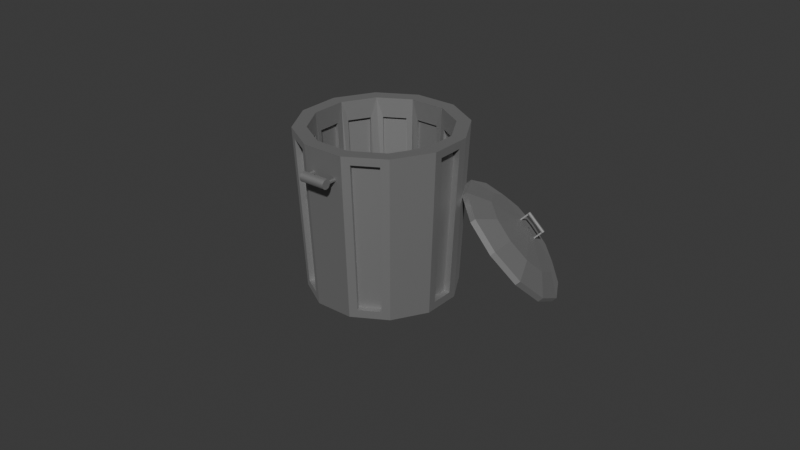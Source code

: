 # Source: Bin.blend  (saved by Blender 4.4.30; exported with 4.5.12 LTS)
import bpy
from mathutils import Matrix  # noqa: F401  (used for matrix-valued properties, if any)

bpy.ops.wm.read_factory_settings(use_empty=True)
scene = bpy.context.scene
scene.name = 'Scene'

# ---- collections
col_collection = bpy.data.collections.new('Collection'); scene.collection.children.link(col_collection)

# ---- materials (node trees are filled in below, after node groups)
mat_bin = bpy.data.materials.new('Bin')

# ---- material node trees
mat_bin.use_nodes = True; mat_bin.node_tree.nodes.clear()
_N = mat_bin.node_tree.nodes; _L = mat_bin.node_tree.links
n0 = _N.new('ShaderNodeBsdfPrincipled'); n0.name = 'Principled BSDF'; n0.location = (10, 300)
n0.inputs[0].default_value = (0.3884, 0.3884, 0.3884, 1.0)
n0.inputs[1].default_value = 1.0
n0.inputs[2].default_value = 0.7541
n1 = _N.new('ShaderNodeOutputMaterial'); n1.name = 'Material Output'; n1.location = (300, 300)
_L.new(n0.outputs[0], n1.inputs[0])
n1.is_active_output = True

# ---- world
world_world = bpy.data.worlds.new('World'); scene.world = world_world
world_world.use_nodes = True; world_world.node_tree.nodes.clear()
_N = world_world.node_tree.nodes; _L = world_world.node_tree.links
n0 = _N.new('ShaderNodeOutputWorld'); n0.name = 'World Output'; n0.location = (300, 300)
n1 = _N.new('ShaderNodeBackground'); n1.name = 'Background'; n1.location = (10, 300)
n1.inputs[0].default_value = (0.05088, 0.05088, 0.05088, 1.0)
_L.new(n1.outputs[0], n0.inputs[0])
n0.is_active_output = True
world_world.color = (0.05088, 0.05088, 0.05088)
world_world.sun_shadow_jitter_overblur = 0.0

# ---- meshes
me_circle = bpy.data.meshes.new('Circle')
me_circle.from_pydata([(0.0, 1.0, 0.1251), (-0.5, 0.866, 0.1251), (-0.866, 0.5, 0.1251), (-1.0, 0.0, 0.1251), (-0.866, -0.5, 0.1251), (-0.5, -0.866, 0.1251), (0.0, -1.0, 0.1251), (0.5, -0.866, 0.1251), (0.866, -0.5, 0.1251), (1.0, 0.0, 0.1251), (0.866, 0.5, 0.1251), (0.5, 0.866, 0.1251), (-1.661e-09, 0.6657, 0.2793), (-0.3328, 0.5765, 0.2793), (-0.5765, 0.3328, 0.2793), (-0.6657, 7.971e-08, 0.2793), (-0.5765, -0.3328, 0.2793), (-0.3328, -0.5765, 0.2793), (-1.661e-09, -0.6657, 0.2793), (0.3328, -0.5765, 0.2793), (0.5765, -0.3328, 0.2793), (0.6657, 7.971e-08, 0.2793), (0.5765, 0.3328, 0.2793), (0.3328, 0.5765, 0.2793), (9.717e-09, 0.01246, 0.3925), (-0.006228, 0.01079, 0.3925), (-0.01079, 0.006229, 0.3925), (-0.01246, 2.354e-07, 0.3925), (-0.01079, -0.006228, 0.3925), (-0.006228, -0.01079, 0.3925), (9.717e-09, -0.01246, 0.3925), (0.006228, -0.01079, 0.3925), (0.01079, -0.006228, 0.3925), (0.01246, 2.354e-07, 0.3925), (0.01079, 0.006229, 0.3925), (0.006228, 0.01079, 0.3925), (0.0, 0.9051, 0.05458), (-0.4526, 0.7839, 0.05458), (-0.7839, 0.4526, 0.05458), (-0.9051, 0.0, 0.05458), (-0.7839, -0.4526, 0.05458), (-0.4526, -0.7839, 0.05458), (0.0, -0.9051, 0.05458), (0.4526, -0.7839, 0.05458), (0.7839, -0.4526, 0.05458), (0.9051, 0.0, 0.05458), (0.7839, 0.4526, 0.05458), (0.4526, 0.7839, 0.05458), (-0.5, 0.866, 0.04298), (0.0, 1.0, 0.04298), (-0.866, 0.5, 0.04298), (-1.0, 0.0, 0.04298), (-0.866, -0.5, 0.04298), (-0.5, -0.866, 0.04298), (0.0, -1.0, 0.04298), (0.5, -0.866, 0.04298), (0.866, -0.5, 0.04298), (1.0, 0.0, 0.04298), (0.866, 0.5, 0.04298), (0.5, 0.866, 0.04298), (-2.818e-10, 0.6635, 0.1372), (-0.3317, 0.5746, 0.1372), (-0.5746, 0.3317, 0.1372), (-0.6635, 0.0, 0.1372), (-0.5746, -0.3317, 0.1372), (-0.3317, -0.5746, 0.1372), (-2.818e-10, -0.6635, 0.1372), (0.3317, -0.5746, 0.1372), (0.5746, -0.3317, 0.1372), (0.6635, 0.0, 0.1372), (0.5746, 0.3317, 0.1372), (0.3317, 0.5746, 0.1372), (-0.4526, 0.7839, 0.1372), (-2.818e-10, 0.9051, 0.1372), (-0.7839, 0.4526, 0.1372), (-0.9051, 0.0, 0.1372), (-0.7839, -0.4526, 0.1372), (-0.4526, -0.7839, 0.1372), (-2.818e-10, -0.9051, 0.1372), (0.4526, -0.7839, 0.1372), (0.7839, -0.4526, 0.1372), (0.9051, 0.0, 0.1372), (0.7839, 0.4526, 0.1372), (0.4526, 0.7839, 0.1372), (-1.116e-10, 0.6635, 0.2388), (-0.3317, 0.5746, 0.2388), (-0.5746, 0.3317, 0.2388), (-0.6635, 0.0, 0.2388), (-0.5746, -0.3317, 0.2388), (-0.3317, -0.5746, 0.2388), (-1.116e-10, -0.6635, 0.2388), (0.3317, -0.5746, 0.2388), (0.5746, -0.3317, 0.2388), (0.6635, 0.0, 0.2388), (0.5746, 0.3317, 0.2388), (0.3317, 0.5746, 0.2388), (-0.01771, 0.1635, 0.4994), (-0.01771, -0.1651, 0.4994), (-0.0242, 0.1635, 0.5106), (-0.0242, -0.1651, 0.5106), (-0.0242, 0.1635, 0.5236), (-0.0242, -0.1651, 0.5236), (-0.01771, 0.1635, 0.5348), (-0.01771, -0.1651, 0.5348), (-0.006484, 0.1635, 0.5413), (-0.006484, -0.1651, 0.5413), (0.006484, 0.1635, 0.5413), (0.006484, -0.1651, 0.5413), (0.01771, 0.1635, 0.5348), (0.01771, -0.1651, 0.5348), (0.0242, 0.1635, 0.5236), (0.0242, -0.1651, 0.5236), (0.0242, 0.1635, 0.5106), (0.0242, -0.1651, 0.5106), (0.01771, 0.1635, 0.4994), (0.01771, -0.1651, 0.4994), (0.006484, 0.1635, 0.4929), (0.006484, -0.1651, 0.4929), (-0.006484, 0.1635, 0.4929), (-0.006484, -0.1651, 0.4929), (-0.01771, 0.1447, 0.4994), (-0.0242, 0.1447, 0.5106), (-0.0242, 0.1447, 0.5236), (-0.01771, 0.1447, 0.5348), (-0.006484, 0.1447, 0.5413), (0.006484, 0.1447, 0.5413), (0.01771, 0.1447, 0.5348), (0.0242, 0.1447, 0.5236), (0.0242, 0.1447, 0.5106), (0.01771, 0.1447, 0.4994), (0.006484, 0.1447, 0.4929), (-0.006484, 0.1447, 0.4929), (-0.01771, -0.1453, 0.4994), (-0.0242, -0.1453, 0.5106), (-0.0242, -0.1453, 0.5236), (-0.01771, -0.1453, 0.5348), (-0.006484, -0.1453, 0.5413), (0.006484, -0.1453, 0.5413), (0.01771, -0.1453, 0.5348), (0.0242, -0.1453, 0.5236), (0.0242, -0.1453, 0.5106), (0.01771, -0.1453, 0.4994), (0.006484, -0.1453, 0.4929), (-0.006484, -0.1453, 0.4929), (0.006484, 0.1447, 0.3629), (0.006484, 0.1635, 0.3629), (-0.006484, 0.1635, 0.3629), (-0.006484, -0.1651, 0.3629), (0.006484, -0.1651, 0.3629), (-0.006484, 0.1447, 0.3629), (0.006484, -0.1453, 0.3629), (-0.006484, -0.1453, 0.3629), (-0.663, -0.9883, -1.919), (-0.07041, -2.736, -0.3143), (-0.7445, -0.6895, -1.571), (-0.1609, -2.404, 0.07241), (-0.5949, -0.3553, -1.283), (0.005259, -2.033, 0.3926), (-0.2546, -0.07542, -1.132), (0.3835, -1.722, 0.5605), (0.1855, 0.07526, -1.158), (0.8724, -1.554, 0.5311), (0.6073, 0.05634, -1.355), (1.341, -1.575, 0.3123), (0.8978, -0.1271, -1.67), (1.664, -1.779, -0.03727), (0.9792, -0.4259, -2.018), (1.754, -2.111, -0.4239), (0.8297, -0.7601, -2.306), (1.588, -2.482, -0.7441), (0.4893, -1.04, -2.457), (1.21, -2.793, -0.912), (0.04928, -1.191, -2.43), (0.7211, -2.961, -0.8826), (-0.3725, -1.172, -2.234), (0.2524, -2.94, -0.6638), (-0.7998, -1.115, -1.749), (-0.8569, -0.9057, -1.504), (-0.3584, -2.428, -0.04288), (-0.2915, -2.674, -0.3291), (-0.6111, -0.3563, -1.031), (-0.09459, -1.839, 0.4656), (-0.3721, -0.1597, -0.9246), (0.1853, -1.608, 0.5899), (0.3514, 0.08801, -0.9681), (0.9618, -1.343, 0.5432), (0.6475, 0.07472, -1.106), (1.309, -1.358, 0.3812), (1.125, -0.2269, -1.624), (1.821, -1.682, -0.1739), (1.182, -0.4367, -1.868), (1.888, -1.928, -0.4601), (0.9365, -0.9861, -2.342), (1.624, -2.517, -0.9686), (0.6976, -1.183, -2.448), (1.345, -2.747, -1.093), (-0.02594, -1.43, -2.404), (0.5681, -3.013, -1.046), (-0.3221, -1.417, -2.266), (0.2212, -2.998, -0.8842), (-0.8068, -1.106, -1.914), (-0.9045, -0.7477, -1.496), (-0.3519, -2.435, 0.1242), (-0.2433, -2.834, -0.3399), (-0.1525, -1.99, 0.5086), (-0.725, -0.3465, -1.15), (-0.3164, -0.01052, -0.9686), (0.3015, -1.616, 0.7101), (0.8884, -1.415, 0.6748), (0.2118, 0.1704, -1.0), (0.7182, 0.1477, -1.237), (1.451, -1.441, 0.4122), (1.839, -1.685, -0.00743), (1.067, -0.07258, -1.614), (1.165, -0.4313, -2.032), (1.947, -2.084, -0.4716), (1.748, -2.53, -0.856), (0.9852, -0.8324, -2.378), (0.5766, -1.168, -2.559), (1.294, -2.903, -1.058), (0.7068, -3.104, -1.022), (0.04832, -1.349, -2.528), (-0.458, -1.327, -2.291), (0.1442, -3.079, -0.7596), (0.5972, -2.954, -0.9896), (0.003158, -1.371, -2.348), (-0.293, -1.358, -2.209), (0.2503, -2.938, -0.8276), (-0.7161, -1.09, -1.751), (-0.7733, -0.8804, -1.507), (-0.2748, -2.403, -0.04504), (-0.2078, -2.649, -0.3312), (-0.04146, -1.874, 0.4119), (-0.558, -0.3919, -1.084), (-0.319, -0.1954, -0.9783), (0.2385, -1.644, 0.5362), (0.9333, -1.412, 0.4888), (0.3229, 0.01835, -1.023), (0.619, 0.005065, -1.161), (1.28, -1.428, 0.3268), (1.745, -1.711, -0.1666), (1.049, -0.2561, -1.616), (1.106, -0.4659, -1.861), (1.812, -1.957, -0.4529), (1.57, -2.485, -0.9054), (0.8821, -0.9539, -2.279), (0.6431, -1.15, -2.385), (1.29, -2.715, -1.03), (0.7077, -1.387, 0.3431), (0.3902, -1.496, 0.3622), (-0.07853, -0.2775, -0.9112), (0.1945, -0.184, -0.9276), (0.2402, -1.578, 0.3382), (-0.005497, -1.78, 0.2292), (-0.4398, -0.5339, -1.029), (-0.2285, -0.3603, -0.9351), (1.178, -1.375, 0.158), (0.8734, -1.361, 0.3001), (0.3602, -0.1587, -0.9705), (0.6219, -0.1704, -1.093), (-0.09966, -1.898, 0.1447), (-0.2076, -2.14, -0.06324), (-0.6267, -0.8593, -1.292), (-0.5339, -0.652, -1.113), (-0.2207, -2.261, -0.1855), (-0.1619, -2.477, -0.4367), (-0.5893, -1.166, -1.63), (-0.6398, -0.981, -1.414), (-0.09041, -2.57, -0.564), (0.1193, -2.702, -0.7911), (-0.3375, -1.373, -1.953), (-0.5178, -1.259, -1.758), (0.2562, -2.741, -0.8894), (0.5606, -2.755, -1.032), (0.06116, -1.424, -2.173), (-0.2006, -1.412, -2.051), (0.7263, -2.729, -1.074), (1.044, -2.62, -1.094), (0.4999, -1.305, -2.233), (0.2268, -1.398, -2.216), (1.194, -2.538, -1.07), (1.439, -2.336, -0.9606), (0.8611, -1.048, -2.115), (0.6499, -1.222, -2.209), (1.534, -2.218, -0.8761), (1.642, -1.976, -0.6682), (1.048, -0.7229, -1.852), (0.9553, -0.9303, -2.031), (1.655, -1.855, -0.5459), (1.596, -1.639, -0.2947), (1.011, -0.4158, -1.514), (1.061, -0.6013, -1.73), (1.524, -1.546, -0.1673), (1.315, -1.414, 0.05971), (0.7588, -0.2093, -1.191), (0.9391, -0.3231, -1.386), (0.7077, -1.387, 0.3431), (0.3902, -1.496, 0.3622), (0.1945, -0.184, -0.9276), (-0.07853, -0.2775, -0.9112), (0.2402, -1.578, 0.3382), (-0.005497, -1.78, 0.2292), (-0.2285, -0.3603, -0.9351), (-0.4398, -0.5339, -1.029), (1.178, -1.375, 0.158), (0.8734, -1.361, 0.3001), (0.6219, -0.1704, -1.093), (0.3602, -0.1587, -0.9705), (-0.09966, -1.898, 0.1447), (-0.2076, -2.14, -0.06324), (-0.5339, -0.652, -1.113), (-0.6267, -0.8593, -1.292), (-0.2207, -2.261, -0.1855), (-0.1619, -2.477, -0.4367), (-0.6398, -0.981, -1.414), (-0.5893, -1.166, -1.63), (-0.09041, -2.57, -0.564), (0.1193, -2.702, -0.7911), (-0.5178, -1.259, -1.758), (-0.3375, -1.373, -1.953), (0.2562, -2.741, -0.8894), (0.5606, -2.755, -1.032), (-0.2006, -1.412, -2.051), (0.06116, -1.424, -2.173), (0.7263, -2.729, -1.074), (1.044, -2.62, -1.094), (0.2268, -1.398, -2.216), (0.4999, -1.305, -2.233), (1.194, -2.538, -1.07), (1.439, -2.336, -0.9606), (0.6499, -1.222, -2.209), (0.8611, -1.048, -2.115), (1.534, -2.218, -0.8761), (1.642, -1.976, -0.6682), (0.9553, -0.9303, -2.031), (1.048, -0.7229, -1.852), (1.655, -1.855, -0.5459), (1.596, -1.639, -0.2947), (1.061, -0.6013, -1.73), (1.011, -0.4158, -1.514), (1.524, -1.546, -0.1673), (1.315, -1.414, 0.05971), (0.9391, -0.3231, -1.386), (0.7588, -0.2093, -1.191), (-0.2673, -2.275, -0.1843), (-0.2086, -2.491, -0.4355), (-0.6865, -0.9951, -1.413), (-0.6359, -1.181, -1.629), (-0.1342, -2.603, -0.585), (0.07546, -2.735, -0.8121), (-0.5616, -1.293, -1.779), (-0.3813, -1.406, -1.974), (0.2377, -2.779, -0.9253), (0.5421, -2.792, -1.067), (-0.219, -1.45, -2.087), (0.0427, -1.461, -2.209), (0.7338, -2.758, -1.111), (1.051, -2.649, -1.13), (0.2344, -1.427, -2.253), (0.5075, -1.333, -2.269), (1.222, -2.554, -1.102), (1.468, -2.352, -0.9931), (0.6779, -1.239, -2.241), (0.8892, -1.065, -2.148), (1.22, -2.553, -1.099), (1.465, -2.351, -0.9904), (0.6757, -1.237, -2.239), (0.8869, -1.064, -2.145), (1.566, -2.218, -0.8924), (1.673, -1.977, -0.6844), (0.9871, -0.9305, -2.047), (1.08, -0.7232, -1.868), (-0.1354, -1.895, 0.1599), (-0.2433, -2.137, -0.04805), (-0.5696, -0.6491, -1.098), (-0.6624, -0.8564, -1.277), (0.2144, -1.561, 0.3642), (-0.03127, -1.763, 0.2552), (-0.2543, -0.343, -0.9091), (-0.4655, -0.5167, -1.003), (0.7018, -1.366, 0.3655), (0.3843, -1.474, 0.3846), (0.1886, -0.1628, -0.9052), (-0.08444, -0.2563, -0.8888), (1.187, -1.352, 0.1761), (0.8829, -1.338, 0.3182), (0.6314, -0.1472, -1.075), (0.3697, -0.1355, -0.9524), (1.547, -1.526, -0.1581), (1.337, -1.394, 0.06891), (0.9617, -0.3032, -1.377), (0.7814, -0.1893, -1.182), (1.689, -1.842, -0.5491), (1.63, -1.626, -0.298), (1.095, -0.5882, -1.733), (1.045, -0.4028, -1.517), (-0.607, -2.063, 0.08011), (-0.602, -2.073, 0.08847), (-0.6147, -2.101, 0.064), (-0.4868, -1.815, 0.3107), (-0.6197, -2.092, 0.05564), (-0.4917, -1.806, 0.3023), (-0.6222, -2.082, 0.04616), (-0.4942, -1.796, 0.2928), (-0.6223, -2.074, 0.03592), (-0.4943, -1.788, 0.2826), (-0.6198, -2.066, 0.02532), (-0.4918, -1.78, 0.272), (-0.615, -2.059, 0.01476), (-0.487, -1.773, 0.2614), (-0.6079, -2.053, 0.004652), (-0.4799, -1.767, 0.2513), (-0.5988, -2.049, -0.004619), (-0.4708, -1.763, 0.2421), (-0.5882, -2.047, -0.01269), (-0.4602, -1.761, 0.234), (-0.5764, -2.047, -0.01927), (-0.4484, -1.761, 0.2274), (-0.5638, -2.048, -0.02408), (-0.4358, -1.762, 0.2226), (-0.551, -2.051, -0.02695), (-0.423, -1.765, 0.2197), (-0.5384, -2.056, -0.02777), (-0.4104, -1.77, 0.2189), (-0.5266, -2.063, -0.0265), (-0.3986, -1.777, 0.2202), (-0.5159, -2.07, -0.0232), (-0.3879, -1.784, 0.2235), (-0.5068, -2.079, -0.01799), (-0.3788, -1.793, 0.2287), (-0.4996, -2.088, -0.01108), (-0.3716, -1.802, 0.2356), (-0.4947, -2.097, -0.002717), (-0.3667, -1.811, 0.244), (-0.4921, -2.107, 0.006765), (-0.3642, -1.821, 0.2534), (-0.4921, -2.116, 0.017), (-0.3641, -1.83, 0.2637), (-0.4946, -2.124, 0.02761), (-0.3666, -1.838, 0.2743), (-0.4994, -2.131, 0.03816), (-0.3714, -1.844, 0.2848), (-0.5065, -2.136, 0.04827), (-0.3785, -1.85, 0.2949), (-0.5155, -2.14, 0.05754), (-0.3875, -1.854, 0.3042), (-0.5262, -2.142, 0.06562), (-0.3982, -1.856, 0.3123), (-0.538, -2.143, 0.07219), (-0.41, -1.857, 0.3189), (-0.5506, -2.141, 0.077), (-0.4226, -1.855, 0.3237), (-0.5634, -2.138, 0.07988), (-0.4354, -1.852, 0.3266), (-0.576, -2.133, 0.08069), (-0.448, -1.847, 0.3274), (-0.5878, -2.127, 0.07943), (-0.4598, -1.841, 0.3261), (-0.5985, -2.119, 0.07613), (-0.4705, -1.833, 0.3228), (-0.6076, -2.11, 0.07092), (-0.4796, -1.824, 0.3176), (-0.6095, -2.054, 0.07063), (-0.6096, -2.045, 0.06039), (-0.6071, -2.037, 0.04979), (-0.6023, -2.03, 0.03923), (-0.5952, -2.025, 0.02912), (-0.5861, -2.021, 0.01985), (-0.5755, -2.019, 0.01178), (-0.5637, -2.018, 0.005206), (-0.5511, -2.02, 0.0003922), (-0.5383, -2.023, -0.002479), (-0.5257, -2.028, -0.003298), (-0.5139, -2.034, -0.002033), (-0.5032, -2.042, 0.001268), (-0.4941, -2.05, 0.006477), (-0.4869, -2.06, 0.01339), (1.901, -2.167, -1.101), (-0.4794, -2.078, 0.03124), (-0.4794, -2.087, 0.04148), (-0.4819, -2.095, 0.05208), (-0.4867, -2.102, 0.06264), (-0.4938, -2.108, 0.07274), (-0.5028, -2.112, 0.08202), (-0.5135, -2.114, 0.09009), (-0.5253, -2.114, 0.09666), (-0.5379, -2.113, 0.1015), (-0.5507, -2.109, 0.1043), (-0.5633, -2.105, 0.1052), (-0.5751, -2.098, 0.1039), (-0.5858, -2.091, 0.1006), (-0.5949, -2.082, 0.09539), (-0.4913, -1.851, 0.295), (-0.4822, -1.859, 0.3002), (-0.4985, -1.841, 0.2881), (-0.4716, -1.867, 0.3035), (-0.4597, -1.873, 0.3048), (-0.4471, -1.878, 0.3039), (-0.4343, -1.881, 0.3011), (-0.4217, -1.883, 0.2963), (-0.4099, -1.882, 0.2897), (-0.3993, -1.88, 0.2816), (-0.3902, -1.876, 0.2723), (-0.3832, -1.871, 0.2622), (-0.3783, -1.864, 0.2517), (-0.3758, -1.856, 0.2411), (-0.3759, -1.847, 0.2308), (1.906, -2.176, -1.093), (-0.3834, -1.828, 0.213), (-0.3905, -1.819, 0.2061), (-0.3996, -1.81, 0.2009), (-0.4103, -1.803, 0.1976), (-0.4222, -1.796, 0.1963), (-0.4347, -1.791, 0.1971), (-0.4476, -1.788, 0.2), (-0.4601, -1.787, 0.2048), (-0.4719, -1.787, 0.2114), (-0.4826, -1.789, 0.2194), (-0.4916, -1.793, 0.2287), (-0.4987, -1.799, 0.2388), (-0.5036, -1.806, 0.2494), (-0.506, -1.814, 0.26), (-0.506, -1.823, 0.2702), (-0.5034, -1.832, 0.2797), (-0.3973, -2.093, -0.05884), (-0.2693, -1.807, 0.1878), (-0.3924, -2.102, -0.05048), (-0.2644, -1.816, 0.1962), (-0.3898, -2.111, -0.041), (-0.2618, -1.825, 0.2057), (-0.3846, -2.064, -0.03437), (-0.3797, -2.074, -0.02601), (-0.3771, -2.083, -0.01653), (-0.2736, -1.851, 0.1831), (-0.2761, -1.842, 0.1736), (-0.2811, -1.833, 0.1652), (1.888, -2.195, -1.126), (2.016, -1.909, -0.8792), (1.893, -2.204, -1.117), (2.021, -1.918, -0.8708), (1.896, -2.214, -1.108), (2.024, -1.928, -0.8613), (1.896, -2.223, -1.098), (2.024, -1.937, -0.8511), (1.893, -2.231, -1.087), (2.021, -1.945, -0.8405), (1.888, -2.238, -1.077), (2.016, -1.952, -0.8299), (1.881, -2.243, -1.066), (2.009, -1.957, -0.8198), (1.872, -2.247, -1.057), (2.0, -1.961, -0.8106), (1.862, -2.249, -1.049), (1.99, -1.963, -0.8025), (1.85, -2.25, -1.043), (1.978, -1.964, -0.7959), (1.837, -2.248, -1.038), (1.965, -1.962, -0.7911), (1.825, -2.245, -1.035), (1.953, -1.959, -0.7882), (1.812, -2.24, -1.034), (1.94, -1.954, -0.7874), (1.8, -2.234, -1.035), (1.928, -1.948, -0.7887), (1.789, -2.226, -1.039), (1.917, -1.94, -0.792), (1.78, -2.217, -1.044), (1.908, -1.931, -0.7972), (1.773, -2.208, -1.051), (1.901, -1.922, -0.8041), (1.768, -2.199, -1.059), (1.896, -1.913, -0.8125), (1.766, -2.19, -1.069), (1.894, -1.904, -0.8219), (1.766, -2.181, -1.079), (1.894, -1.895, -0.8322), (1.768, -2.173, -1.089), (1.896, -1.887, -0.8428), (1.773, -2.166, -1.1), (1.901, -1.88, -0.8533), (1.78, -2.16, -1.11), (1.908, -1.874, -0.8634), (1.789, -2.156, -1.119), (1.917, -1.87, -0.8727), (1.8, -2.154, -1.127), (1.928, -1.868, -0.8808), (1.812, -2.154, -1.134), (1.939, -1.868, -0.8874), (1.824, -2.155, -1.139), (1.952, -1.869, -0.8922), (1.837, -2.158, -1.142), (1.965, -1.872, -0.895), (1.849, -2.163, -1.143), (1.977, -1.877, -0.8959), (1.861, -2.17, -1.141), (1.989, -1.884, -0.8946), (1.872, -2.177, -1.138), (2.0, -1.891, -0.8913), (1.881, -2.186, -1.133), (2.009, -1.9, -0.8861), (1.908, -2.185, -1.084), (1.908, -2.194, -1.073), (1.906, -2.202, -1.063), (1.901, -2.209, -1.052), (1.894, -2.215, -1.042), (1.885, -2.219, -1.033), (1.874, -2.221, -1.025), (1.863, -2.221, -1.018), (1.85, -2.22, -1.013), (1.837, -2.217, -1.01), (1.825, -2.212, -1.01), (1.813, -2.205, -1.011), (1.802, -2.198, -1.014), (1.793, -2.189, -1.019), (1.786, -2.18, -1.026), (1.778, -2.161, -1.044), (1.778, -2.152, -1.054), (1.781, -2.144, -1.065), (1.786, -2.137, -1.076), (1.793, -2.132, -1.086), (1.802, -2.128, -1.095), (1.812, -2.126, -1.103), (1.824, -2.125, -1.11), (1.837, -2.127, -1.114), (1.85, -2.13, -1.117), (1.862, -2.135, -1.118), (1.874, -2.141, -1.117), (1.885, -2.149, -1.114), (1.894, -2.158, -1.108), (1.997, -1.926, -0.9087), (1.988, -1.918, -0.9139), (2.005, -1.935, -0.9018), (1.978, -1.91, -0.9172), (1.966, -1.903, -0.9185), (1.953, -1.899, -0.9177), (1.94, -1.895, -0.9148), (1.928, -1.894, -0.91), (1.916, -1.894, -0.9034), (1.905, -1.896, -0.8953), (1.896, -1.9, -0.8861), (1.889, -1.906, -0.8759), (1.884, -1.913, -0.8654), (1.882, -1.921, -0.8548), (1.882, -1.93, -0.8445), (1.889, -1.948, -0.8267), (1.897, -1.958, -0.8198), (1.906, -1.966, -0.8146), (1.916, -1.974, -0.8113), (1.928, -1.98, -0.81), (1.941, -1.985, -0.8108), (1.954, -1.988, -0.8137), (1.966, -1.99, -0.8185), (1.978, -1.99, -0.8251), (1.989, -1.987, -0.8332), (1.998, -1.983, -0.8424), (2.005, -1.978, -0.8525), (2.01, -1.971, -0.8631), (2.012, -1.963, -0.8737), (2.012, -1.954, -0.8839), (2.009, -1.945, -0.8934), (1.671, -2.204, -1.003), (1.799, -1.918, -0.7563), (1.666, -2.194, -1.011), (1.794, -1.908, -0.7647), (1.663, -2.185, -1.021), (1.791, -1.899, -0.7742), (1.684, -2.175, -0.9785), (1.679, -2.166, -0.9869), (1.676, -2.157, -0.9964), (1.78, -1.925, -0.7968), (1.782, -1.934, -0.7873), (1.787, -1.944, -0.7789), (-0.6545, -1.01, -1.899), (-0.7359, -0.7109, -1.55), (-0.5864, -0.3768, -1.262), (-0.246, -0.09686, -1.111), (0.194, 0.05382, -1.138), (0.6158, 0.0349, -1.335), (0.9064, -0.1486, -1.649), (0.9878, -0.4474, -1.997), (0.8383, -0.7815, -2.285), (0.4979, -1.061, -2.436), (0.05785, -1.212, -2.41), (-0.3639, -1.193, -2.213), (-0.6675, -0.9771, -1.93), (-0.7489, -0.6783, -1.582), (-0.5994, -0.3441, -1.293), (-0.259, -0.06422, -1.142), (0.181, 0.08646, -1.169), (0.6028, 0.06754, -1.366), (0.8933, -0.1159, -1.68), (0.9747, -0.4147, -2.028), (0.8252, -0.7489, -2.316), (0.4848, -1.029, -2.468), (0.0448, -1.179, -2.441), (-0.377, -1.161, -2.244)], [], [(8, 20, 19, 7), (5, 17, 16, 4), (0, 12, 23, 11), (2, 14, 13, 1), (9, 21, 20, 8), (6, 18, 17, 5), (3, 15, 14, 2), (10, 22, 21, 9), (7, 19, 18, 6), (4, 16, 15, 3), (11, 23, 22, 10), (1, 13, 12, 0), (23, 35, 34, 22), (13, 25, 24, 12), (20, 32, 31, 19), (17, 29, 28, 16), (12, 24, 35, 23), (14, 26, 25, 13), (21, 33, 32, 20), (18, 30, 29, 17), (15, 27, 26, 14), (22, 34, 33, 21), (19, 31, 30, 18), (16, 28, 27, 15), (4, 52, 53, 5), (11, 59, 49, 0), (1, 48, 50, 2), (8, 56, 57, 9), (5, 53, 54, 6), (2, 50, 51, 3), (9, 57, 58, 10), (6, 54, 55, 7), (3, 51, 52, 4), (10, 58, 59, 11), (0, 49, 48, 1), (7, 55, 56, 8), (40, 76, 77, 41), (37, 48, 49, 36), (38, 50, 48, 37), (39, 51, 50, 38), (40, 52, 51, 39), (41, 53, 52, 40), (42, 54, 53, 41), (43, 55, 54, 42), (44, 56, 55, 43), (45, 57, 56, 44), (46, 58, 57, 45), (47, 59, 58, 46), (36, 49, 59, 47), (65, 89, 90, 66), (47, 83, 73, 36), (37, 72, 74, 38), (44, 80, 81, 45), (41, 77, 78, 42), (38, 74, 75, 39), (45, 81, 82, 46), (42, 78, 79, 43), (39, 75, 76, 40), (46, 82, 83, 47), (36, 73, 72, 37), (43, 79, 80, 44), (61, 72, 73, 60), (62, 74, 72, 61), (63, 75, 74, 62), (64, 76, 75, 63), (65, 77, 76, 64), (66, 78, 77, 65), (67, 79, 78, 66), (68, 80, 79, 67), (69, 81, 80, 68), (70, 82, 81, 69), (71, 83, 82, 70), (60, 73, 83, 71), (85, 84, 95, 94, 93, 92, 91, 90, 89, 88, 87, 86), (62, 86, 87, 63), (69, 93, 94, 70), (66, 90, 91, 67), (63, 87, 88, 64), (70, 94, 95, 71), (60, 84, 85, 61), (67, 91, 92, 68), (64, 88, 89, 65), (71, 95, 84, 60), (61, 85, 86, 62), (68, 92, 93, 69), (132, 97, 99, 133), (133, 99, 101, 134), (134, 101, 103, 135), (135, 103, 105, 136), (136, 105, 107, 137), (137, 107, 109, 138), (138, 109, 111, 139), (139, 111, 113, 140), (140, 113, 115, 141), (141, 115, 117, 142), (99, 97, 119, 117, 115, 113, 111, 109, 107, 105, 103, 101), (131, 118, 146, 149), (143, 119, 97, 132), (96, 98, 100, 102, 104, 106, 108, 110, 112, 114, 116, 118), (118, 131, 120, 96), (142, 117, 148, 150), (114, 129, 130, 116), (112, 128, 129, 114), (110, 127, 128, 112), (108, 126, 127, 110), (106, 125, 126, 108), (104, 124, 125, 106), (102, 123, 124, 104), (100, 122, 123, 102), (98, 121, 122, 100), (96, 120, 121, 98), (131, 143, 132, 120), (130, 142, 143, 131), (129, 141, 142, 130), (128, 140, 141, 129), (127, 139, 140, 128), (126, 138, 139, 127), (125, 137, 138, 126), (124, 136, 137, 125), (123, 135, 136, 124), (122, 134, 135, 123), (121, 133, 134, 122), (120, 132, 133, 121), (150, 148, 147, 151), (145, 144, 149, 146), (118, 116, 145, 146), (143, 142, 150, 151), (119, 143, 151, 147), (130, 131, 149, 144), (117, 119, 147, 148), (116, 130, 144, 145), (153, 155, 202, 203), (167, 169, 216, 215), (157, 159, 207, 204), (154, 152, 200, 201), (168, 166, 214, 217), (158, 156, 205, 206), (171, 173, 220, 219), (161, 163, 211, 208), (172, 170, 218, 221), (162, 160, 209, 210), (175, 153, 203, 223), (165, 167, 215, 212), (170, 168, 680, 681), (178, 177, 229, 230), (201, 202, 204, 205), (183, 182, 234, 235), (206, 207, 208, 209), (186, 184, 237, 238), (210, 211, 212, 213), (189, 191, 243, 240), (214, 215, 216, 217), (193, 195, 247, 244), (218, 219, 220, 221), (196, 197, 224, 225), (222, 223, 203, 200), (164, 162, 210, 213), (174, 172, 221, 222), (163, 165, 212, 211), (173, 175, 223, 220), (160, 158, 206, 209), (170, 168, 217, 218), (159, 161, 208, 207), (169, 171, 219, 216), (156, 154, 201, 205), (166, 164, 213, 214), (152, 174, 222, 200), (155, 157, 204, 202), (282, 283, 330, 331), (268, 269, 317, 316), (288, 289, 337, 336), (261, 262, 311, 309), (281, 282, 331, 329), (263, 260, 308, 310), (283, 280, 328, 330), (254, 255, 302, 303), (274, 275, 322, 323), (260, 261, 309, 308), (294, 295, 342, 343), (280, 281, 329, 328), (176, 177, 201, 200), (178, 179, 203, 202), (179, 176, 200, 203), (177, 178, 202, 201), (181, 180, 205, 204), (180, 182, 206, 205), (183, 181, 204, 207), (182, 183, 207, 206), (185, 184, 209, 208), (184, 186, 210, 209), (187, 185, 208, 211), (186, 187, 211, 210), (189, 188, 213, 212), (188, 190, 214, 213), (191, 189, 212, 215), (190, 191, 215, 214), (193, 192, 217, 216), (192, 194, 218, 217), (195, 193, 216, 219), (194, 195, 219, 218), (197, 196, 221, 220), (196, 198, 222, 221), (199, 197, 220, 223), (198, 199, 223, 222), (225, 224, 227, 226), (199, 198, 226, 227), (198, 196, 225, 226), (197, 199, 227, 224), (228, 231, 230, 229), (179, 178, 230, 231), (176, 179, 231, 228), (177, 176, 228, 229), (233, 232, 235, 234), (182, 180, 233, 234), (181, 183, 235, 232), (180, 181, 232, 233), (237, 236, 239, 238), (185, 187, 239, 236), (184, 185, 236, 237), (187, 186, 238, 239), (241, 240, 243, 242), (188, 189, 240, 241), (191, 190, 242, 243), (190, 188, 241, 242), (245, 244, 247, 246), (192, 193, 244, 245), (195, 194, 246, 247), (194, 192, 245, 246), (161, 159, 249, 248), (159, 158, 250, 249), (158, 160, 251, 250), (160, 161, 248, 251), (159, 157, 253, 252), (157, 156, 254, 253), (156, 158, 255, 254), (158, 159, 252, 255), (163, 161, 257, 256), (161, 160, 258, 257), (160, 162, 259, 258), (162, 163, 256, 259), (157, 155, 261, 260), (155, 154, 262, 261), (154, 156, 263, 262), (156, 157, 260, 263), (155, 153, 265, 264), (153, 152, 266, 265), (152, 154, 267, 266), (154, 155, 264, 267), (153, 175, 269, 268), (175, 174, 270, 269), (174, 152, 271, 270), (152, 153, 268, 271), (175, 173, 273, 272), (173, 172, 274, 273), (172, 174, 275, 274), (174, 175, 272, 275), (173, 171, 277, 276), (171, 170, 278, 277), (170, 172, 279, 278), (172, 173, 276, 279), (171, 169, 281, 280), (169, 168, 282, 281), (168, 170, 283, 282), (170, 171, 280, 283), (169, 167, 285, 284), (167, 166, 286, 285), (166, 168, 287, 286), (168, 169, 284, 287), (167, 165, 289, 288), (165, 164, 290, 289), (164, 166, 291, 290), (166, 167, 288, 291), (165, 163, 293, 292), (163, 162, 294, 293), (162, 164, 295, 294), (164, 165, 292, 295), (296, 297, 381, 380), (303, 302, 378, 379), (307, 306, 386, 387), (309, 311, 375, 373), (313, 315, 347, 345), (317, 319, 351, 349), (323, 322, 354, 355), (327, 326, 358, 359), (330, 328, 360, 362), (333, 335, 371, 369), (337, 339, 395, 393), (340, 341, 389, 388), (248, 249, 297, 296), (262, 263, 310, 311), (291, 288, 336, 338), (271, 268, 316, 318), (251, 248, 296, 298), (289, 290, 339, 337), (269, 270, 319, 317), (249, 250, 299, 297), (276, 277, 325, 324), (290, 291, 338, 339), (256, 257, 305, 304), (270, 271, 318, 319), (250, 251, 298, 299), (279, 276, 324, 326), (259, 256, 304, 306), (277, 278, 327, 325), (257, 258, 307, 305), (284, 285, 333, 332), (264, 265, 313, 312), (278, 279, 326, 327), (258, 259, 306, 307), (287, 284, 332, 334), (267, 264, 312, 314), (285, 286, 335, 333), (265, 266, 315, 313), (292, 293, 341, 340), (272, 273, 321, 320), (286, 287, 334, 335), (252, 253, 301, 300), (266, 267, 314, 315), (295, 292, 340, 342), (275, 272, 320, 322), (255, 252, 300, 302), (293, 294, 343, 341), (273, 274, 323, 321), (253, 254, 303, 301), (344, 345, 347, 346), (312, 313, 345, 344), (315, 314, 346, 347), (314, 312, 344, 346), (348, 349, 351, 350), (316, 317, 349, 348), (319, 318, 350, 351), (318, 316, 348, 350), (352, 353, 355, 354), (322, 320, 352, 354), (321, 323, 355, 353), (320, 321, 353, 352), (356, 357, 359, 358), (326, 324, 356, 358), (325, 327, 359, 357), (324, 325, 357, 356), (361, 363, 367, 365), (329, 331, 363, 361), (328, 329, 361, 360), (331, 330, 362, 363), (364, 365, 367, 366), (360, 361, 365, 364), (363, 362, 366, 367), (362, 360, 364, 366), (368, 369, 371, 370), (332, 333, 369, 368), (335, 334, 370, 371), (334, 332, 368, 370), (372, 373, 375, 374), (308, 309, 373, 372), (311, 310, 374, 375), (310, 308, 372, 374), (376, 377, 379, 378), (302, 300, 376, 378), (301, 303, 379, 377), (300, 301, 377, 376), (380, 381, 383, 382), (299, 298, 382, 383), (298, 296, 380, 382), (297, 299, 383, 381), (384, 385, 387, 386), (306, 304, 384, 386), (305, 307, 387, 385), (304, 305, 385, 384), (388, 389, 391, 390), (343, 342, 390, 391), (342, 340, 388, 390), (341, 343, 391, 389), (392, 393, 395, 394), (336, 337, 393, 392), (339, 338, 394, 395), (338, 336, 392, 394), (462, 522, 521, 463), (400, 396, 462, 402), (494, 399, 401, 523), (396, 523, 522, 462), (402, 462, 463, 404), (523, 401, 403, 522), (464, 520, 519, 465), (404, 463, 464, 406), (522, 403, 405, 521), (465, 519, 518, 466), (406, 464, 465, 408), (521, 405, 407, 520), (466, 518, 517, 467), (408, 465, 466, 410), (520, 407, 409, 519), (467, 517, 516, 468), (410, 466, 467, 412), (519, 409, 411, 518), (468, 516, 515, 469), (412, 467, 468, 414), (518, 411, 413, 517), (469, 515, 514, 470), (414, 468, 469, 416), (517, 413, 415, 516), (470, 514, 513, 471), (416, 469, 470, 418), (516, 415, 417, 515), (471, 513, 512, 472), (418, 470, 471, 420), (515, 417, 419, 514), (472, 512, 511, 473), (420, 471, 472, 422), (514, 419, 421, 513), (473, 511, 510, 474), (422, 472, 473, 424), (513, 421, 423, 512), (474, 510, 509, 475), (424, 473, 474, 426), (512, 423, 425, 511), (475, 509, 508, 476), (426, 474, 475, 428), (511, 425, 427, 510), (478, 434, 528, 532), (428, 475, 476, 430), (510, 427, 429, 509), (476, 478, 532, 530), (433, 435, 529, 527), (509, 429, 431, 508), (478, 506, 505, 479), (508, 431, 525, 535), (432, 430, 524, 526), (479, 505, 504, 480), (434, 478, 479, 436), (431, 433, 527, 525), (480, 504, 503, 481), (436, 479, 480, 438), (506, 435, 437, 505), (481, 503, 502, 482), (438, 480, 481, 440), (505, 437, 439, 504), (482, 502, 501, 483), (440, 481, 482, 442), (504, 439, 441, 503), (483, 501, 500, 484), (442, 482, 483, 444), (503, 441, 443, 502), (484, 500, 499, 485), (444, 483, 484, 446), (502, 443, 445, 501), (485, 499, 498, 486), (446, 484, 485, 448), (501, 445, 447, 500), (486, 498, 497, 487), (448, 485, 486, 450), (500, 447, 449, 499), (487, 497, 496, 488), (450, 486, 487, 452), (499, 449, 451, 498), (488, 496, 495, 489), (452, 487, 488, 454), (498, 451, 453, 497), (489, 495, 493, 490), (454, 488, 489, 456), (497, 453, 455, 496), (490, 493, 492, 491), (456, 489, 490, 458), (496, 455, 457, 495), (491, 492, 494, 397), (458, 490, 491, 460), (495, 457, 459, 493), (401, 399, 461, 459, 457, 455, 453, 451, 449, 447, 445, 443, 441, 439, 437, 435, 433, 431, 429, 427, 425, 423, 421, 419, 417, 415, 413, 411, 409, 407, 405, 403), (460, 491, 397, 398), (493, 459, 461, 492), (463, 521, 520, 464), (398, 397, 396, 400), (492, 461, 399, 494), (398, 400, 402, 404, 406, 408, 410, 412, 414, 416, 418, 420, 422, 424, 426, 428, 430, 432, 434, 436, 438, 440, 442, 444, 446, 448, 450, 452, 454, 456, 458, 460), (397, 494, 523, 396), (530, 535, 534, 531), (531, 534, 533, 532), (524, 530, 531, 526), (526, 531, 532, 528), (535, 525, 527, 534), (534, 527, 529, 533), (430, 476, 530, 524), (508, 535, 533, 506), (435, 506, 533, 529), (434, 432, 526, 528), (600, 658, 657, 601), (538, 507, 600, 540), (631, 537, 539, 659), (507, 659, 658, 600), (540, 600, 601, 542), (659, 539, 541, 658), (602, 656, 655, 603), (542, 601, 602, 544), (658, 541, 543, 657), (603, 655, 654, 604), (544, 602, 603, 546), (657, 543, 545, 656), (604, 654, 653, 605), (546, 603, 604, 548), (656, 545, 547, 655), (605, 653, 652, 606), (548, 604, 605, 550), (655, 547, 549, 654), (606, 652, 651, 607), (550, 605, 606, 552), (654, 549, 551, 653), (607, 651, 650, 608), (552, 606, 607, 554), (653, 551, 553, 652), (608, 650, 649, 609), (554, 607, 608, 556), (652, 553, 555, 651), (609, 649, 648, 610), (556, 608, 609, 558), (651, 555, 557, 650), (610, 648, 647, 611), (558, 609, 610, 560), (650, 557, 559, 649), (611, 647, 646, 612), (560, 610, 611, 562), (649, 559, 561, 648), (612, 646, 645, 613), (562, 611, 612, 564), (648, 561, 563, 647), (613, 645, 644, 614), (564, 612, 613, 566), (647, 563, 565, 646), (615, 572, 664, 668), (566, 613, 614, 568), (646, 565, 567, 645), (614, 615, 668, 666), (571, 573, 665, 663), (645, 567, 569, 644), (615, 643, 642, 616), (644, 569, 661, 671), (570, 568, 660, 662), (616, 642, 641, 617), (572, 615, 616, 574), (569, 571, 663, 661), (617, 641, 640, 618), (574, 616, 617, 576), (643, 573, 575, 642), (618, 640, 639, 619), (576, 617, 618, 578), (642, 575, 577, 641), (619, 639, 638, 620), (578, 618, 619, 580), (641, 577, 579, 640), (620, 638, 637, 621), (580, 619, 620, 582), (640, 579, 581, 639), (621, 637, 636, 622), (582, 620, 621, 584), (639, 581, 583, 638), (622, 636, 635, 623), (584, 621, 622, 586), (638, 583, 585, 637), (623, 635, 634, 624), (586, 622, 623, 588), (637, 585, 587, 636), (624, 634, 633, 625), (588, 623, 624, 590), (636, 587, 589, 635), (625, 633, 632, 626), (590, 624, 625, 592), (635, 589, 591, 634), (626, 632, 630, 627), (592, 625, 626, 594), (634, 591, 593, 633), (627, 630, 629, 628), (594, 626, 627, 596), (633, 593, 595, 632), (628, 629, 631, 477), (596, 627, 628, 598), (632, 595, 597, 630), (539, 537, 599, 597, 595, 593, 591, 589, 587, 585, 583, 581, 579, 577, 575, 573, 571, 569, 567, 565, 563, 561, 559, 557, 555, 553, 551, 549, 547, 545, 543, 541), (598, 628, 477, 536), (630, 597, 599, 629), (601, 657, 656, 602), (536, 477, 507, 538), (629, 599, 537, 631), (536, 538, 540, 542, 544, 546, 548, 550, 552, 554, 556, 558, 560, 562, 564, 566, 568, 570, 572, 574, 576, 578, 580, 582, 584, 586, 588, 590, 592, 594, 596, 598), (477, 631, 659, 507), (666, 671, 670, 667), (667, 670, 669, 668), (660, 666, 667, 662), (662, 667, 668, 664), (671, 661, 663, 670), (670, 663, 665, 669), (568, 614, 666, 660), (644, 671, 669, 643), (573, 643, 669, 665), (572, 570, 662, 664), (676, 675, 687, 688), (168, 166, 679, 680), (166, 164, 678, 679), (164, 162, 677, 678), (162, 160, 676, 677), (160, 158, 675, 676), (152, 174, 683, 672), (154, 152, 672, 673), (158, 156, 674, 675), (174, 172, 682, 683), (156, 154, 673, 674), (172, 170, 681, 682), (684, 695, 694, 693, 692, 691, 690, 689, 688, 687, 686, 685), (683, 682, 694, 695), (673, 672, 684, 685), (680, 679, 691, 692), (677, 676, 688, 689), (672, 683, 695, 684), (674, 673, 685, 686), (681, 680, 692, 693), (678, 677, 689, 690), (675, 674, 686, 687), (682, 681, 693, 694), (679, 678, 690, 691)])
_uv = me_circle.uv_layers.new(name='UVMap')
_uv.uv.foreach_set('vector', [0.0, 0.0, 0.0, 0.0, 0.0, 0.0, 0.0, 0.0, 0.0, 0.0, 0.0, 0.0, 0.0, 0.0, 0.0, 0.0, 0.0, 0.0, 0.0, 0.0, 0.0, 0.0, 0.0, 0.0, 0.0, 0.0, 0.0, 0.0, 0.0, 0.0, 0.0, 0.0, 0.0, 0.0, 0.0, 0.0, 0.0, 0.0, 0.0, 0.0, 0.0, 0.0, 0.0, 0.0, 0.0, 0.0, 0.0, 0.0, 0.0, 0.0, 0.0, 0.0, 0.0, 0.0, 0.0, 0.0, 0.0, 0.0, 0.0, 0.0, 0.0, 0.0, 0.0, 0.0, 0.0, 0.0, 0.0, 0.0, 0.0, 0.0, 0.0, 0.0, 0.0, 0.0, 0.0, 0.0, 0.0, 0.0, 0.0, 0.0, 0.0, 0.0, 0.0, 0.0, 0.0, 0.0, 0.0, 0.0, 0.0, 0.0, 0.0, 0.0, 0.0, 0.0, 0.0, 0.0, 0.0, 0.0, 0.0, 0.0, 0.0, 0.0, 0.0, 0.0, 0.0, 0.0, 0.0, 0.0, 0.0, 0.0, 0.0, 0.0, 0.0, 0.0, 0.0, 0.0, 0.0, 0.0, 0.0, 0.0, 0.0, 0.0, 0.0, 0.0, 0.0, 0.0, 0.0, 0.0, 0.0, 0.0, 0.0, 0.0, 0.0, 0.0, 0.0, 0.0, 0.0, 0.0, 0.0, 0.0, 0.0, 0.0, 0.0, 0.0, 0.0, 0.0, 0.0, 0.0, 0.0, 0.0, 0.0, 0.0, 0.0, 0.0, 0.0, 0.0, 0.0, 0.0, 0.0, 0.0, 0.0, 0.0, 0.0, 0.0, 0.0, 0.0, 0.0, 0.0, 0.0, 0.0, 0.0, 0.0, 0.0, 0.0, 0.0, 0.0, 0.0, 0.0, 0.0, 0.0, 0.0, 0.0, 0.0, 0.0, 0.0, 0.0, 0.0, 0.0, 0.0, 0.0, 0.0, 0.0, 0.0, 0.0, 0.0, 0.0, 0.0, 0.0, 0.0, 0.0, 0.0, 0.0, 0.0, 0.0, 0.0, 0.0, 0.0, 0.0, 0.0, 0.0, 0.0, 0.0, 0.0, 0.0, 0.0, 0.0, 0.0, 0.0, 0.0, 0.0, 0.0, 0.0, 0.0, 0.0, 0.0, 0.0, 0.0, 0.0, 0.0, 0.0, 0.0, 0.0, 0.0, 0.0, 0.0, 0.0, 0.0, 0.0, 0.0, 0.0, 0.0, 0.0, 0.0, 0.0, 0.0, 0.0, 0.0, 0.0, 0.0, 0.0, 0.0, 0.0, 0.0, 0.0, 0.0, 0.0, 0.0, 0.0, 0.0, 0.0, 0.0, 0.0, 0.0, 0.0, 0.0, 0.0, 0.0, 0.0, 0.0, 0.0, 0.0, 0.0, 0.0, 0.0, 0.0, 0.0, 0.0, 0.0, 0.0, 0.0, 0.0, 0.0, 0.0, 0.0, 0.0, 0.0, 0.0, 0.0, 0.0, 0.0, 0.0, 0.0, 0.0, 0.0, 0.0, 0.0, 0.0, 0.0, 0.0, 0.0, 0.0, 0.0, 0.0, 0.0, 0.0, 0.0, 0.0, 0.0, 0.0, 0.0, 0.0, 0.0, 0.0, 0.0, 0.0, 0.0, 0.0, 0.0, 0.0, 0.0, 0.0, 0.0, 0.0, 0.0, 0.0, 0.0, 0.0, 0.0, 0.0, 0.0, 0.0, 0.0, 0.0, 0.0, 0.0, 0.0, 0.0, 0.0, 0.0, 0.0, 0.0, 0.0, 0.0, 0.0, 0.0, 0.0, 0.0, 0.0, 0.0, 0.0, 0.0, 0.0, 0.0, 0.0, 0.0, 0.0, 0.0, 0.0, 0.0, 0.0, 0.0, 0.0, 0.0, 0.0, 0.0, 0.0, 0.0, 0.0, 0.0, 0.0, 0.0, 0.0, 0.0, 0.0, 0.0, 0.0, 0.0, 0.0, 0.0, 0.0, 0.0, 0.0, 0.0, 0.0, 0.0, 0.0, 0.0, 0.0, 0.0, 0.0, 0.0, 0.0, 0.0, 0.0, 0.0, 0.0, 0.0, 0.0, 0.0, 0.0, 0.0, 0.0, 0.0, 0.0, 0.0, 0.0, 0.0, 0.0, 0.0, 0.0, 0.0, 0.0, 0.0, 0.0, 0.0, 0.0, 0.0, 0.0, 0.0, 0.0, 0.0, 0.0, 0.0, 0.0, 0.0, 0.0, 0.0, 0.0, 0.0, 0.0, 0.0, 0.0, 0.0, 0.0, 0.0, 0.0, 0.0, 0.0, 0.0, 0.0, 0.0, 0.0, 0.0, 0.0, 0.0, 0.0, 0.0, 0.0, 0.0, 0.0, 0.0, 0.0, 0.0, 0.0, 0.0, 0.0, 0.0, 0.0, 0.0, 0.0, 0.0, 0.0, 0.0, 0.0, 0.0, 0.0, 0.0, 0.0, 0.0, 0.0, 0.0, 0.0, 0.0, 0.0, 0.0, 0.0, 0.0, 0.0, 0.0, 0.0, 0.0, 0.0, 0.0, 0.0, 0.0, 0.0, 0.0, 0.0, 0.0, 0.0, 0.0, 0.0, 0.0, 0.0, 0.0, 0.0, 0.0, 0.0, 0.0, 0.0, 0.0, 0.0, 0.0, 0.0, 0.0, 0.0, 0.0, 0.0, 0.0, 0.0, 0.0, 0.0, 0.0, 0.0, 0.0, 0.0, 0.0, 0.0, 0.0, 0.0, 0.0, 0.0, 0.0, 0.0, 0.0, 0.0, 0.0, 0.0, 0.0, 0.0, 0.0, 0.0, 0.0, 0.0, 0.0, 0.0, 0.0, 0.0, 0.0, 0.0, 0.0, 0.0, 0.0, 0.0, 0.0, 0.0, 0.0, 0.0, 0.0, 0.0, 0.0, 0.0, 0.0, 0.0, 0.0, 0.0, 0.0, 0.0, 0.0, 0.0, 0.0, 0.0, 0.0, 0.0, 0.0, 0.0, 0.0, 0.0, 0.0, 0.0, 0.0, 0.0, 0.0, 0.0, 0.0, 0.0, 0.0, 0.0, 0.0, 0.0, 0.0, 0.0, 0.0, 0.0, 0.0, 0.0, 0.0, 0.0, 0.0, 0.0, 0.0, 0.0, 0.0, 0.0, 0.0, 0.0, 0.0, 0.0, 0.0, 0.0, 0.0, 0.0, 0.0, 0.0, 0.0, 0.0, 0.0, 0.0, 0.0, 0.0, 0.0, 0.0, 0.0, 0.0, 0.0, 0.0, 0.0, 0.0, 0.0, 0.0, 0.0, 0.0, 0.0, 0.0, 0.0, 0.0, 0.0, 0.0, 0.0, 0.0, 0.0, 0.0, 0.0, 0.0, 0.0, 0.0, 0.0, 0.0, 0.0, 0.0, 0.0, 0.0, 0.0, 0.0, 0.0, 0.0, 0.0, 0.0, 0.0, 0.0, 0.0, 0.0, 0.0, 0.0, 0.0, 0.0, 0.0, 0.0, 0.0, 0.0, 0.0, 0.0, 0.0, 0.0, 0.0, 0.0, 0.0, 0.0, 0.0, 0.0, 0.0, 0.0, 0.0, 0.0, 0.0, 0.0, 0.0, 0.0, 0.0, 0.0, 0.0, 0.0, 0.0, 0.0, 0.0, 0.0, 0.0, 0.0, 0.0, 0.0, 0.0, 0.0, 0.0, 0.0, 0.0, 0.0, 1.0, 0.9699, 1.0, 1.0, 0.9167, 1.0, 0.9167, 0.9699, 0.9167, 0.9699, 0.9167, 1.0, 0.8333, 1.0, 0.8333, 0.9699, 0.8333, 0.9699, 0.8333, 1.0, 0.75, 1.0, 0.75, 0.9699, 0.75, 0.9699, 0.75, 1.0, 0.6667, 1.0, 0.6667, 0.9699, 0.6667, 0.9699, 0.6667, 1.0, 0.5833, 1.0, 0.5833, 0.9699, 0.5833, 0.9699, 0.5833, 1.0, 0.5, 1.0, 0.5, 0.9699, 0.5, 0.9699, 0.5, 1.0, 0.4167, 1.0, 0.4167, 0.9699, 0.4167, 0.9699, 0.4167, 1.0, 0.3333, 1.0, 0.3333, 0.9699, 0.3333, 0.9699, 0.3333, 1.0, 0.25, 1.0, 0.25, 0.9699, 0.25, 0.9699, 0.25, 1.0, 0.1667, 1.0, 0.1667, 0.9699, 0.37, 0.4578, 0.25, 0.49, 0.13, 0.4578, 0.04215, 0.37, 0.01, 0.25, 0.04215, 0.13, 0.13, 0.04215, 0.25, 0.01, 0.37, 0.04215, 0.4578, 0.13, 0.49, 0.25, 0.4578, 0.37, 0.08333, 0.5287, 0.08333, 0.5, 0.08333, 0.5, 0.08333, 0.5287, 0.08333, 0.9699, 0.08333, 1.0, 7.451e-08, 1.0, 7.451e-08, 0.9699, 0.75, 0.49, 0.87, 0.4578, 0.9578, 0.37, 0.99, 0.25, 0.9578, 0.13, 0.87, 0.04215, 0.75, 0.01, 0.63, 0.04215, 0.5422, 0.13, 0.51, 0.25, 0.5422, 0.37, 0.63, 0.4578, 0.08333, 0.5, 0.08333, 0.5287, 7.451e-08, 0.5287, 7.451e-08, 0.5, 0.1667, 0.9699, 0.1667, 1.0, 0.1667, 1.0, 0.1667, 0.9699, 0.25, 0.5, 0.25, 0.5287, 0.1667, 0.5287, 0.1667, 0.5, 0.3333, 0.5, 0.3333, 0.5287, 0.25, 0.5287, 0.25, 0.5, 0.4167, 0.5, 0.4167, 0.5287, 0.3333, 0.5287, 0.3333, 0.5, 0.5, 0.5, 0.5, 0.5287, 0.4167, 0.5287, 0.4167, 0.5, 0.5833, 0.5, 0.5833, 0.5287, 0.5, 0.5287, 0.5, 0.5, 0.6667, 0.5, 0.6667, 0.5287, 0.5833, 0.5287, 0.5833, 0.5, 0.75, 0.5, 0.75, 0.5287, 0.6667, 0.5287, 0.6667, 0.5, 0.8333, 0.5, 0.8333, 0.5287, 0.75, 0.5287, 0.75, 0.5, 0.9167, 0.5, 0.9167, 0.5287, 0.8333, 0.5287, 0.8333, 0.5, 1.0, 0.5, 1.0, 0.5287, 0.9167, 0.5287, 0.9167, 0.5, 0.08333, 0.5287, 0.08333, 0.9699, 7.451e-08, 0.9699, 7.451e-08, 0.5287, 0.1667, 0.5287, 0.1667, 0.9699, 0.08333, 0.9699, 0.08333, 0.5287, 0.25, 0.5287, 0.25, 0.9699, 0.1667, 0.9699, 0.1667, 0.5287, 0.3333, 0.5287, 0.3333, 0.9699, 0.25, 0.9699, 0.25, 0.5287, 0.4167, 0.5287, 0.4167, 0.9699, 0.3333, 0.9699, 0.3333, 0.5287, 0.5, 0.5287, 0.5, 0.9699, 0.4167, 0.9699, 0.4167, 0.5287, 0.5833, 0.5287, 0.5833, 0.9699, 0.5, 0.9699, 0.5, 0.5287, 0.6667, 0.5287, 0.6667, 0.9699, 0.5833, 0.9699, 0.5833, 0.5287, 0.75, 0.5287, 0.75, 0.9699, 0.6667, 0.9699, 0.6667, 0.5287, 0.8333, 0.5287, 0.8333, 0.9699, 0.75, 0.9699, 0.75, 0.5287, 0.9167, 0.5287, 0.9167, 0.9699, 0.8333, 0.9699, 0.8333, 0.5287, 1.0, 0.5287, 1.0, 0.9699, 0.9167, 0.9699, 0.9167, 0.5287, 0.1667, 0.9699, 0.1667, 1.0, 0.08333, 1.0, 0.08333, 0.9699, 0.1667, 0.5, 0.1667, 0.5287, 0.08333, 0.5287, 0.08333, 0.5, 0.63, 0.4578, 0.5422, 0.37, 0.5422, 0.37, 0.63, 0.4578, 0.08333, 0.9699, 0.1667, 0.9699, 0.1667, 0.9699, 0.08333, 0.9699, 0.08333, 1.0, 0.08333, 0.9699, 0.08333, 0.9699, 0.08333, 1.0, 0.1667, 0.5287, 0.08333, 0.5287, 0.08333, 0.5287, 0.1667, 0.5287, 0.04215, 0.37, 0.13, 0.4578, 0.13, 0.4578, 0.04215, 0.37, 0.1667, 0.5, 0.1667, 0.5287, 0.1667, 0.5287, 0.1667, 0.5, 0.0, 0.0, 0.0, 0.0, 0.0, 0.0, 0.0, 0.0, 0.0, 0.0, 0.0, 0.0, 0.0, 0.0, 0.0, 0.0, 0.0, 0.0, 0.0, 0.0, 0.0, 0.0, 0.0, 0.0, 0.87, 0.4578, 0.75, 0.49, 0.75, 0.49, 0.87, 0.4578, 0.5422, 0.13, 0.63, 0.04215, 0.63, 0.04215, 0.5422, 0.13, 0.99, 0.25, 0.9578, 0.37, 0.9578, 0.37, 0.99, 0.25, 0.0, 0.0, 0.0, 0.0, 0.0, 0.0, 0.0, 0.0, 0.0, 0.0, 0.0, 0.0, 0.0, 0.0, 0.0, 0.0, 0.5422, 0.37, 0.51, 0.25, 0.51, 0.25, 0.5422, 0.37, 0.87, 0.04215, 0.9578, 0.13, 0.9578, 0.13, 0.87, 0.04215, 0.0, 0.0, 0.0, 0.0, 0.0, 0.0, 0.0, 0.0, 0.0, 0.0, 0.0, 0.0, 0.0, 0.0, 0.0, 0.0, 0.51, 0.25, 0.5422, 0.13, 0.5422, 0.13, 0.51, 0.25, 0.9326, 0.9755, 0.934, 0.5245, 0.934, 0.5245, 0.9326, 0.9755, 0.9167, 0.5, 0.9167, 1.0, 0.8333, 1.0, 0.8333, 0.5, 0.7659, 0.9755, 0.7674, 0.5245, 0.7674, 0.5245, 0.7659, 0.9755, 0.75, 0.5, 0.75, 1.0, 0.6667, 1.0, 0.6667, 0.5, 0.6007, 0.5245, 0.6493, 0.5245, 0.6493, 0.5245, 0.6007, 0.5245, 0.5833, 0.5, 0.5833, 1.0, 0.5, 1.0, 0.5, 0.5, 0.4841, 0.9755, 0.4326, 0.9755, 0.4326, 0.9755, 0.4841, 0.9755, 0.4167, 0.5, 0.4167, 1.0, 0.3333, 1.0, 0.3333, 0.5, 0.3174, 0.9755, 0.2659, 0.9755, 0.2659, 0.9755, 0.3174, 0.9755, 0.25, 0.5, 0.25, 1.0, 0.1667, 1.0, 0.1667, 0.5, 0.1493, 0.5245, 0.1508, 0.9755, 0.1508, 0.9755, 0.1493, 0.5245, 0.08333, 0.5, 0.08333, 1.0, 7.451e-08, 1.0, 7.451e-08, 0.5, 0.75, 0.01, 0.87, 0.04215, 0.87, 0.04215, 0.75, 0.01, 0.63, 0.4578, 0.5422, 0.37, 0.5422, 0.37, 0.63, 0.4578, 0.0, 0.0, 0.0, 0.0, 0.0, 0.0, 0.0, 0.0, 0.0, 0.0, 0.0, 0.0, 0.0, 0.0, 0.0, 0.0, 0.9578, 0.13, 0.99, 0.25, 0.99, 0.25, 0.9578, 0.13, 0.51, 0.25, 0.5422, 0.13, 0.5422, 0.13, 0.51, 0.25, 0.0, 0.0, 0.0, 0.0, 0.0, 0.0, 0.0, 0.0, 0.0, 0.0, 0.0, 0.0, 0.0, 0.0, 0.0, 0.0, 0.9578, 0.37, 0.87, 0.4578, 0.87, 0.4578, 0.9578, 0.37, 0.63, 0.04215, 0.75, 0.01, 0.75, 0.01, 0.63, 0.04215, 0.75, 0.49, 0.63, 0.4578, 0.63, 0.4578, 0.75, 0.49, 0.0, 0.0, 0.0, 0.0, 0.0, 0.0, 0.0, 0.0, 0.5122, 0.1453, 0.4929, 0.2177, 0.4929, 0.2177, 0.5122, 0.1453, 0.03186, 0.02146, 0.02985, 0.02092, 0.02985, 0.02092, 0.03186, 0.02146, 0.02985, 0.001434, 0.03186, 0.0008979, 0.03186, 0.0008979, 0.02985, 0.001434, 0.04014, 0.01924, 0.8466, 0.4219, 0.8466, 0.4219, 0.04014, 0.01924, 0.02379, 0.007496, 0.5122, 0.1453, 0.5122, 0.1453, 0.02379, 0.007496, 0.8995, 0.3689, 0.0416, 0.01778, 0.0416, 0.01778, 0.8995, 0.3689, 0.4929, 0.2177, 0.02326, 0.009497, 0.02326, 0.009497, 0.4929, 0.2177, 0.9207, 0.3323, 0.9401, 0.26, 0.9401, 0.26, 0.9207, 0.3323, 0.5334, 0.3689, 0.5864, 0.4219, 0.5864, 0.4219, 0.5334, 0.3689, 0.0416, 0.01778, 0.04014, 0.01924, 0.04014, 0.01924, 0.0416, 0.01778, 0.81, 0.03461, 0.7376, 0.01522, 0.7376, 0.01522, 0.81, 0.03461, 0.02326, 0.009497, 0.02379, 0.007496, 0.02379, 0.007496, 0.02326, 0.009497, 0.9826, 0.5245, 0.934, 0.5245, 0.9167, 0.5, 1.0, 0.5, 0.9326, 0.9755, 0.9841, 0.9755, 1.0, 1.0, 0.9167, 1.0, 0.9841, 0.9755, 0.9826, 0.5245, 1.0, 0.5, 1.0, 1.0, 0.934, 0.5245, 0.9326, 0.9755, 0.9167, 1.0, 0.9167, 0.5, 0.8174, 0.9755, 0.816, 0.5245, 0.8333, 0.5, 0.8333, 1.0, 0.816, 0.5245, 0.7674, 0.5245, 0.75, 0.5, 0.8333, 0.5, 0.7659, 0.9755, 0.8174, 0.9755, 0.8333, 1.0, 0.75, 1.0, 0.7674, 0.5245, 0.7659, 0.9755, 0.75, 1.0, 0.75, 0.5, 0.6508, 0.9755, 0.6493, 0.5245, 0.6667, 0.5, 0.6667, 1.0, 0.6493, 0.5245, 0.6007, 0.5245, 0.5833, 0.5, 0.6667, 0.5, 0.5992, 0.9755, 0.6508, 0.9755, 0.6667, 1.0, 0.5833, 1.0, 0.6007, 0.5245, 0.5992, 0.9755, 0.5833, 1.0, 0.5833, 0.5, 0.4841, 0.9755, 0.4826, 0.5245, 0.5, 0.5, 0.5, 1.0, 0.4826, 0.5245, 0.434, 0.5245, 0.4167, 0.5, 0.5, 0.5, 0.4326, 0.9755, 0.4841, 0.9755, 0.5, 1.0, 0.4167, 1.0, 0.434, 0.5245, 0.4326, 0.9755, 0.4167, 1.0, 0.4167, 0.5, 0.3174, 0.9755, 0.316, 0.5245, 0.3333, 0.5, 0.3333, 1.0, 0.316, 0.5245, 0.2674, 0.5245, 0.25, 0.5, 0.3333, 0.5, 0.2659, 0.9755, 0.3174, 0.9755, 0.3333, 1.0, 0.25, 1.0, 0.2674, 0.5245, 0.2659, 0.9755, 0.25, 1.0, 0.25, 0.5, 0.1508, 0.9755, 0.1493, 0.5245, 0.1667, 0.5, 0.1667, 1.0, 0.1493, 0.5245, 0.1007, 0.5245, 0.08333, 0.5, 0.1667, 0.5, 0.09924, 0.9755, 0.1508, 0.9755, 0.1667, 1.0, 0.08333, 1.0, 0.1007, 0.5245, 0.09924, 0.9755, 0.08333, 1.0, 0.08333, 0.5, 0.1493, 0.5245, 0.1508, 0.9755, 0.09924, 0.9755, 0.1007, 0.5245, 0.09924, 0.9755, 0.1007, 0.5245, 0.1007, 0.5245, 0.09924, 0.9755, 0.1007, 0.5245, 0.1493, 0.5245, 0.1493, 0.5245, 0.1007, 0.5245, 0.1508, 0.9755, 0.09924, 0.9755, 0.09924, 0.9755, 0.1508, 0.9755, 0.9826, 0.5245, 0.9841, 0.9755, 0.9326, 0.9755, 0.934, 0.5245, 0.9841, 0.9755, 0.9326, 0.9755, 0.9326, 0.9755, 0.9841, 0.9755, 0.9826, 0.5245, 0.9841, 0.9755, 0.9841, 0.9755, 0.9826, 0.5245, 0.934, 0.5245, 0.9826, 0.5245, 0.9826, 0.5245, 0.934, 0.5245, 0.816, 0.5245, 0.8174, 0.9755, 0.7659, 0.9755, 0.7674, 0.5245, 0.7674, 0.5245, 0.816, 0.5245, 0.816, 0.5245, 0.7674, 0.5245, 0.8174, 0.9755, 0.7659, 0.9755, 0.7659, 0.9755, 0.8174, 0.9755, 0.816, 0.5245, 0.8174, 0.9755, 0.8174, 0.9755, 0.816, 0.5245, 0.6493, 0.5245, 0.6508, 0.9755, 0.5992, 0.9755, 0.6007, 0.5245, 0.6508, 0.9755, 0.5992, 0.9755, 0.5992, 0.9755, 0.6508, 0.9755, 0.6493, 0.5245, 0.6508, 0.9755, 0.6508, 0.9755, 0.6493, 0.5245, 0.5992, 0.9755, 0.6007, 0.5245, 0.6007, 0.5245, 0.5992, 0.9755, 0.4826, 0.5245, 0.4841, 0.9755, 0.4326, 0.9755, 0.434, 0.5245, 0.4826, 0.5245, 0.4841, 0.9755, 0.4841, 0.9755, 0.4826, 0.5245, 0.4326, 0.9755, 0.434, 0.5245, 0.434, 0.5245, 0.4326, 0.9755, 0.434, 0.5245, 0.4826, 0.5245, 0.4826, 0.5245, 0.434, 0.5245, 0.316, 0.5245, 0.3174, 0.9755, 0.2659, 0.9755, 0.2674, 0.5245, 0.316, 0.5245, 0.3174, 0.9755, 0.3174, 0.9755, 0.316, 0.5245, 0.2659, 0.9755, 0.2674, 0.5245, 0.2674, 0.5245, 0.2659, 0.9755, 0.2674, 0.5245, 0.316, 0.5245, 0.316, 0.5245, 0.2674, 0.5245, 0.0, 0.0, 0.0, 0.0, 0.04382, 0.009497, 0.04328, 0.007496, 0.0, 0.0, 0.99, 0.25, 0.9401, 0.2177, 0.04382, 0.009497, 0.99, 0.25, 0.9578, 0.13, 0.9207, 0.1453, 0.9401, 0.2177, 0.9578, 0.13, 0.0, 0.0, 0.04328, 0.007496, 0.9207, 0.1453, 0.0, 0.0, 0.0, 0.0, 0.04328, 0.01486, 0.04382, 0.01286, 0.0, 0.0, 0.9578, 0.37, 0.9207, 0.3323, 0.04328, 0.01486, 0.9578, 0.37, 0.99, 0.25, 0.9401, 0.26, 0.9207, 0.3323, 0.99, 0.25, 0.0, 0.0, 0.04382, 0.01286, 0.9401, 0.26, 0.0, 0.0, 0.0, 0.0, 0.0416, 0.004582, 0.04014, 0.003117, 0.0, 0.0, 0.9578, 0.13, 0.8995, 0.1087, 0.0416, 0.004582, 0.9578, 0.13, 0.87, 0.04215, 0.8466, 0.05574, 0.8995, 0.1087, 0.87, 0.04215, 0.0, 0.0, 0.04014, 0.003117, 0.8466, 0.05574, 0.0, 0.0, 0.0, 0.0, 0.04014, 0.01924, 0.0416, 0.01778, 0.0, 0.0, 0.87, 0.4578, 0.8466, 0.4219, 0.04014, 0.01924, 0.87, 0.4578, 0.9578, 0.37, 0.8995, 0.3689, 0.8466, 0.4219, 0.9578, 0.37, 0.0, 0.0, 0.0416, 0.01778, 0.8995, 0.3689, 0.0, 0.0, 0.0, 0.0, 0.03522, 0.02146, 0.03722, 0.02092, 0.0, 0.0, 0.75, 0.49, 0.7376, 0.4624, 0.03522, 0.02146, 0.75, 0.49, 0.87, 0.4578, 0.81, 0.443, 0.7376, 0.4624, 0.87, 0.4578, 0.0, 0.0, 0.03722, 0.02092, 0.81, 0.443, 0.0, 0.0, 0.0, 0.0, 0.02985, 0.02092, 0.03186, 0.02146, 0.0, 0.0, 0.63, 0.4578, 0.623, 0.443, 0.02985, 0.02092, 0.63, 0.4578, 0.75, 0.49, 0.6953, 0.4624, 0.623, 0.443, 0.75, 0.49, 0.0, 0.0, 0.03186, 0.02146, 0.6953, 0.4624, 0.0, 0.0, 0.0, 0.0, 0.02548, 0.01778, 0.02694, 0.01924, 0.0, 0.0, 0.5422, 0.37, 0.5334, 0.3689, 0.02548, 0.01778, 0.5422, 0.37, 0.63, 0.4578, 0.5864, 0.4219, 0.5334, 0.3689, 0.63, 0.4578, 0.0, 0.0, 0.02694, 0.01924, 0.5864, 0.4219, 0.0, 0.0, 0.0, 0.0, 0.02326, 0.01286, 0.02379, 0.01486, 0.0, 0.0, 0.51, 0.25, 0.4929, 0.26, 0.02326, 0.01286, 0.51, 0.25, 0.5422, 0.37, 0.5122, 0.3323, 0.4929, 0.26, 0.5422, 0.37, 0.0, 0.0, 0.02379, 0.01486, 0.5122, 0.3323, 0.0, 0.0, 0.0, 0.0, 0.02379, 0.007496, 0.02326, 0.009497, 0.0, 0.0, 0.5422, 0.13, 0.5122, 0.1453, 0.02379, 0.007496, 0.5422, 0.13, 0.51, 0.25, 0.4929, 0.2177, 0.5122, 0.1453, 0.51, 0.25, 0.0, 0.0, 0.02326, 0.009497, 0.4929, 0.2177, 0.0, 0.0, 0.0, 0.0, 0.02694, 0.003117, 0.02548, 0.004582, 0.0, 0.0, 0.63, 0.04215, 0.5864, 0.05574, 0.02694, 0.003117, 0.63, 0.04215, 0.5422, 0.13, 0.5334, 0.1087, 0.5864, 0.05574, 0.5422, 0.13, 0.0, 0.0, 0.02548, 0.004582, 0.5334, 0.1087, 0.0, 0.0, 0.0, 0.0, 0.03186, 0.0008979, 0.02985, 0.001434, 0.0, 0.0, 0.75, 0.01, 0.6953, 0.01522, 0.03186, 0.0008979, 0.75, 0.01, 0.63, 0.04215, 0.623, 0.03461, 0.6953, 0.01522, 0.63, 0.04215, 0.0, 0.0, 0.02985, 0.001434, 0.623, 0.03461, 0.0, 0.0, 0.0, 0.0, 0.03722, 0.001434, 0.03522, 0.0008979, 0.0, 0.0, 0.87, 0.04215, 0.81, 0.03461, 0.03722, 0.001434, 0.87, 0.04215, 0.75, 0.01, 0.7376, 0.01522, 0.81, 0.03461, 0.75, 0.01, 0.0, 0.0, 0.03522, 0.0008979, 0.7376, 0.01522, 0.04328, 0.007496, 0.04382, 0.009497, 0.04382, 0.009497, 0.04328, 0.007496, 0.9207, 0.3323, 0.9401, 0.26, 0.9401, 0.26, 0.9207, 0.3323, 0.8995, 0.1087, 0.8466, 0.05574, 0.8466, 0.05574, 0.8995, 0.1087, 0.04014, 0.01924, 0.8466, 0.4219, 0.8466, 0.4219, 0.04014, 0.01924, 0.03522, 0.02146, 0.7376, 0.4624, 0.7376, 0.4624, 0.03522, 0.02146, 0.02985, 0.02092, 0.623, 0.443, 0.623, 0.443, 0.02985, 0.02092, 0.5334, 0.3689, 0.5864, 0.4219, 0.5864, 0.4219, 0.5334, 0.3689, 0.4929, 0.26, 0.5122, 0.3323, 0.5122, 0.3323, 0.4929, 0.26, 0.4929, 0.2177, 0.02326, 0.009497, 0.02326, 0.009497, 0.4929, 0.2177, 0.02694, 0.003117, 0.5864, 0.05574, 0.5864, 0.05574, 0.02694, 0.003117, 0.03186, 0.0008979, 0.6953, 0.01522, 0.6953, 0.01522, 0.03186, 0.0008979, 0.03522, 0.0008979, 0.03722, 0.001434, 0.03722, 0.001434, 0.03522, 0.0008979, 0.04328, 0.007496, 0.04382, 0.009497, 0.04382, 0.009497, 0.04328, 0.007496, 0.8466, 0.4219, 0.8995, 0.3689, 0.8995, 0.3689, 0.8466, 0.4219, 0.623, 0.03461, 0.02985, 0.001434, 0.02985, 0.001434, 0.623, 0.03461, 0.6953, 0.4624, 0.03186, 0.02146, 0.03186, 0.02146, 0.6953, 0.4624, 0.9207, 0.1453, 0.04328, 0.007496, 0.04328, 0.007496, 0.9207, 0.1453, 0.03186, 0.0008979, 0.6953, 0.01522, 0.6953, 0.01522, 0.03186, 0.0008979, 0.02985, 0.02092, 0.623, 0.443, 0.623, 0.443, 0.02985, 0.02092, 0.04382, 0.009497, 0.9401, 0.2177, 0.9401, 0.2177, 0.04382, 0.009497, 0.02379, 0.01486, 0.02326, 0.01286, 0.02326, 0.01286, 0.02379, 0.01486, 0.6953, 0.01522, 0.623, 0.03461, 0.623, 0.03461, 0.6953, 0.01522, 0.04014, 0.003117, 0.0416, 0.004582, 0.0416, 0.004582, 0.04014, 0.003117, 0.623, 0.443, 0.6953, 0.4624, 0.6953, 0.4624, 0.623, 0.443, 0.9401, 0.2177, 0.9207, 0.1453, 0.9207, 0.1453, 0.9401, 0.2177, 0.5122, 0.3323, 0.02379, 0.01486, 0.02379, 0.01486, 0.5122, 0.3323, 0.8466, 0.05574, 0.04014, 0.003117, 0.04014, 0.003117, 0.8466, 0.05574, 0.02326, 0.01286, 0.4929, 0.26, 0.4929, 0.26, 0.02326, 0.01286, 0.0416, 0.004582, 0.8995, 0.1087, 0.8995, 0.1087, 0.0416, 0.004582, 0.02548, 0.004582, 0.02694, 0.003117, 0.02694, 0.003117, 0.02548, 0.004582, 0.03722, 0.02092, 0.03522, 0.02146, 0.03522, 0.02146, 0.03722, 0.02092, 0.4929, 0.26, 0.5122, 0.3323, 0.5122, 0.3323, 0.4929, 0.26, 0.8995, 0.1087, 0.8466, 0.05574, 0.8466, 0.05574, 0.8995, 0.1087, 0.5334, 0.1087, 0.02548, 0.004582, 0.02548, 0.004582, 0.5334, 0.1087, 0.81, 0.443, 0.03722, 0.02092, 0.03722, 0.02092, 0.81, 0.443, 0.02694, 0.003117, 0.5864, 0.05574, 0.5864, 0.05574, 0.02694, 0.003117, 0.03522, 0.02146, 0.7376, 0.4624, 0.7376, 0.4624, 0.03522, 0.02146, 0.03522, 0.0008979, 0.03722, 0.001434, 0.03722, 0.001434, 0.03522, 0.0008979, 0.02694, 0.01924, 0.02548, 0.01778, 0.02548, 0.01778, 0.02694, 0.01924, 0.5864, 0.05574, 0.5334, 0.1087, 0.5334, 0.1087, 0.5864, 0.05574, 0.04382, 0.01286, 0.04328, 0.01486, 0.04328, 0.01486, 0.04382, 0.01286, 0.7376, 0.4624, 0.81, 0.443, 0.81, 0.443, 0.7376, 0.4624, 0.7376, 0.01522, 0.03522, 0.0008979, 0.03522, 0.0008979, 0.7376, 0.01522, 0.5864, 0.4219, 0.02694, 0.01924, 0.02694, 0.01924, 0.5864, 0.4219, 0.9401, 0.26, 0.04382, 0.01286, 0.04382, 0.01286, 0.9401, 0.26, 0.03722, 0.001434, 0.81, 0.03461, 0.81, 0.03461, 0.03722, 0.001434, 0.02548, 0.01778, 0.5334, 0.3689, 0.5334, 0.3689, 0.02548, 0.01778, 0.04328, 0.01486, 0.9207, 0.3323, 0.9207, 0.3323, 0.04328, 0.01486, 0.03722, 0.02092, 0.03522, 0.02146, 0.7376, 0.4624, 0.81, 0.443, 0.03722, 0.02092, 0.03522, 0.02146, 0.03522, 0.02146, 0.03722, 0.02092, 0.7376, 0.4624, 0.81, 0.443, 0.81, 0.443, 0.7376, 0.4624, 0.81, 0.443, 0.03722, 0.02092, 0.03722, 0.02092, 0.81, 0.443, 0.03186, 0.02146, 0.02985, 0.02092, 0.623, 0.443, 0.6953, 0.4624, 0.03186, 0.02146, 0.02985, 0.02092, 0.02985, 0.02092, 0.03186, 0.02146, 0.623, 0.443, 0.6953, 0.4624, 0.6953, 0.4624, 0.623, 0.443, 0.6953, 0.4624, 0.03186, 0.02146, 0.03186, 0.02146, 0.6953, 0.4624, 0.02694, 0.01924, 0.02548, 0.01778, 0.5334, 0.3689, 0.5864, 0.4219, 0.5864, 0.4219, 0.02694, 0.01924, 0.02694, 0.01924, 0.5864, 0.4219, 0.02548, 0.01778, 0.5334, 0.3689, 0.5334, 0.3689, 0.02548, 0.01778, 0.02694, 0.01924, 0.02548, 0.01778, 0.02548, 0.01778, 0.02694, 0.01924, 0.02379, 0.01486, 0.02326, 0.01286, 0.4929, 0.26, 0.5122, 0.3323, 0.5122, 0.3323, 0.02379, 0.01486, 0.02379, 0.01486, 0.5122, 0.3323, 0.02326, 0.01286, 0.4929, 0.26, 0.4929, 0.26, 0.02326, 0.01286, 0.02379, 0.01486, 0.02326, 0.01286, 0.02326, 0.01286, 0.02379, 0.01486, 0.02379, 0.007496, 0.5122, 0.1453, 0.5122, 0.1453, 0.02379, 0.007496, 0.02379, 0.007496, 0.5122, 0.1453, 0.5122, 0.1453, 0.02379, 0.007496, 0.02326, 0.009497, 0.02379, 0.007496, 0.02379, 0.007496, 0.02326, 0.009497, 0.5122, 0.1453, 0.4929, 0.2177, 0.4929, 0.2177, 0.5122, 0.1453, 0.02326, 0.009497, 0.02379, 0.007496, 0.5122, 0.1453, 0.4929, 0.2177, 0.02326, 0.009497, 0.02379, 0.007496, 0.02379, 0.007496, 0.02326, 0.009497, 0.5122, 0.1453, 0.4929, 0.2177, 0.4929, 0.2177, 0.5122, 0.1453, 0.4929, 0.2177, 0.02326, 0.009497, 0.02326, 0.009497, 0.4929, 0.2177, 0.02548, 0.004582, 0.02694, 0.003117, 0.5864, 0.05574, 0.5334, 0.1087, 0.02548, 0.004582, 0.02694, 0.003117, 0.02694, 0.003117, 0.02548, 0.004582, 0.5864, 0.05574, 0.5334, 0.1087, 0.5334, 0.1087, 0.5864, 0.05574, 0.5334, 0.1087, 0.02548, 0.004582, 0.02548, 0.004582, 0.5334, 0.1087, 0.0416, 0.01778, 0.04014, 0.01924, 0.8466, 0.4219, 0.8995, 0.3689, 0.0416, 0.01778, 0.04014, 0.01924, 0.04014, 0.01924, 0.0416, 0.01778, 0.8466, 0.4219, 0.8995, 0.3689, 0.8995, 0.3689, 0.8466, 0.4219, 0.8995, 0.3689, 0.0416, 0.01778, 0.0416, 0.01778, 0.8995, 0.3689, 0.04382, 0.01286, 0.04328, 0.01486, 0.9207, 0.3323, 0.9401, 0.26, 0.9401, 0.26, 0.04382, 0.01286, 0.04382, 0.01286, 0.9401, 0.26, 0.04328, 0.01486, 0.9207, 0.3323, 0.9207, 0.3323, 0.04328, 0.01486, 0.04382, 0.01286, 0.04328, 0.01486, 0.04328, 0.01486, 0.04382, 0.01286, 0.04328, 0.007496, 0.04382, 0.009497, 0.9401, 0.2177, 0.9207, 0.1453, 0.9401, 0.2177, 0.9207, 0.1453, 0.9207, 0.1453, 0.9401, 0.2177, 0.9207, 0.1453, 0.04328, 0.007496, 0.04328, 0.007496, 0.9207, 0.1453, 0.04382, 0.009497, 0.9401, 0.2177, 0.9401, 0.2177, 0.04382, 0.009497, 0.04014, 0.003117, 0.0416, 0.004582, 0.8995, 0.1087, 0.8466, 0.05574, 0.8466, 0.05574, 0.04014, 0.003117, 0.04014, 0.003117, 0.8466, 0.05574, 0.0416, 0.004582, 0.8995, 0.1087, 0.8995, 0.1087, 0.0416, 0.004582, 0.04014, 0.003117, 0.0416, 0.004582, 0.0416, 0.004582, 0.04014, 0.003117, 0.03522, 0.0008979, 0.03722, 0.001434, 0.81, 0.03461, 0.7376, 0.01522, 0.81, 0.03461, 0.7376, 0.01522, 0.7376, 0.01522, 0.81, 0.03461, 0.7376, 0.01522, 0.03522, 0.0008979, 0.03522, 0.0008979, 0.7376, 0.01522, 0.03722, 0.001434, 0.81, 0.03461, 0.81, 0.03461, 0.03722, 0.001434, 0.02985, 0.001434, 0.03186, 0.0008979, 0.6953, 0.01522, 0.623, 0.03461, 0.02985, 0.001434, 0.03186, 0.0008979, 0.03186, 0.0008979, 0.02985, 0.001434, 0.6953, 0.01522, 0.623, 0.03461, 0.623, 0.03461, 0.6953, 0.01522, 0.623, 0.03461, 0.02985, 0.001434, 0.02985, 0.001434, 0.623, 0.03461, 0.9375, 0.5496, 0.9375, 0.9542, 0.9062, 0.9542, 0.9062, 0.5496, 0.9688, 0.5, 0.9687, 0.5496, 0.9375, 0.5496, 0.9375, 0.5, 1.0, 0.9542, 1.0, 1.0, 0.9688, 1.0, 0.9688, 0.9542, 0.9687, 0.5496, 0.9688, 0.9542, 0.9375, 0.9542, 0.9375, 0.5496, 0.9375, 0.5, 0.9375, 0.5496, 0.9062, 0.5496, 0.9062, 0.5, 0.9688, 0.9542, 0.9688, 1.0, 0.9375, 1.0, 0.9375, 0.9542, 0.875, 0.5496, 0.875, 0.9542, 0.8438, 0.9542, 0.8438, 0.5496, 0.9062, 0.5, 0.9062, 0.5496, 0.875, 0.5496, 0.875, 0.5, 0.9375, 0.9542, 0.9375, 1.0, 0.9062, 1.0, 0.9062, 0.9542, 0.8438, 0.5496, 0.8438, 0.9542, 0.8125, 0.9542, 0.8125, 0.5496, 0.875, 0.5, 0.875, 0.5496, 0.8438, 0.5496, 0.8438, 0.5, 0.9062, 0.9542, 0.9062, 1.0, 0.875, 1.0, 0.875, 0.9542, 0.8125, 0.5496, 0.8125, 0.9542, 0.7812, 0.9542, 0.7812, 0.5496, 0.8438, 0.5, 0.8438, 0.5496, 0.8125, 0.5496, 0.8125, 0.5, 0.875, 0.9542, 0.875, 1.0, 0.8438, 1.0, 0.8438, 0.9542, 0.7812, 0.5496, 0.7812, 0.9542, 0.75, 0.9542, 0.75, 0.5496, 0.8125, 0.5, 0.8125, 0.5496, 0.7812, 0.5496, 0.7812, 0.5, 0.8438, 0.9542, 0.8438, 1.0, 0.8125, 1.0, 0.8125, 0.9542, 0.75, 0.5496, 0.75, 0.9542, 0.7188, 0.9542, 0.7188, 0.5496, 0.7812, 0.5, 0.7812, 0.5496, 0.75, 0.5496, 0.75, 0.5, 0.8125, 0.9542, 0.8125, 1.0, 0.7812, 1.0, 0.7812, 0.9542, 0.7188, 0.5496, 0.7188, 0.9542, 0.6875, 0.9542, 0.6875, 0.5496, 0.75, 0.5, 0.75, 0.5496, 0.7188, 0.5496, 0.7188, 0.5, 0.7812, 0.9542, 0.7812, 1.0, 0.75, 1.0, 0.75, 0.9542, 0.6875, 0.5496, 0.6875, 0.9542, 0.6562, 0.9542, 0.6562, 0.5496, 0.7188, 0.5, 0.7188, 0.5496, 0.6875, 0.5496, 0.6875, 0.5, 0.75, 0.9542, 0.75, 1.0, 0.7188, 1.0, 0.7188, 0.9542, 0.6562, 0.5496, 0.6562, 0.9542, 0.625, 0.9542, 0.625, 0.5496, 0.6875, 0.5, 0.6875, 0.5496, 0.6562, 0.5496, 0.6562, 0.5, 0.7188, 0.9542, 0.7188, 1.0, 0.6875, 1.0, 0.6875, 0.9542, 0.625, 0.5496, 0.625, 0.9542, 0.5938, 0.9542, 0.5938, 0.5496, 0.6562, 0.5, 0.6562, 0.5496, 0.625, 0.5496, 0.625, 0.5, 0.6875, 0.9542, 0.6875, 1.0, 0.6562, 1.0, 0.6562, 0.9542, 0.5938, 0.5496, 0.5938, 0.9542, 0.5625, 0.9542, 0.5625, 0.5496, 0.625, 0.5, 0.625, 0.5496, 0.5938, 0.5496, 0.5938, 0.5, 0.6562, 0.9542, 0.6562, 1.0, 0.625, 1.0, 0.625, 0.9542, 0.5625, 0.5496, 0.5625, 0.9542, 0.5312, 0.9542, 0.5312, 0.5496, 0.5938, 0.5, 0.5938, 0.5496, 0.5625, 0.5496, 0.5625, 0.5, 0.625, 0.9542, 0.625, 1.0, 0.5938, 1.0, 0.5938, 0.9542, 0.5312, 0.5496, 0.5312, 0.9542, 0.5, 0.9542, 0.5, 0.5496, 0.5625, 0.5, 0.5625, 0.5496, 0.5312, 0.5496, 0.5312, 0.5, 0.5938, 0.9542, 0.5938, 1.0, 0.5625, 1.0, 0.5625, 0.9542, 0.4375, 0.5496, 0.4375, 0.5, 0.4375, 0.5, 0.4375, 0.5496, 0.5312, 0.5, 0.5312, 0.5496, 0.5, 0.5496, 0.5, 0.5, 0.5625, 0.9542, 0.5625, 1.0, 0.5312, 1.0, 0.5312, 0.9542, 0.5, 0.5496, 0.4375, 0.5496, 0.4375, 0.5496, 0.5, 0.5496, 0.2032, 0.01461, 0.1582, 0.02827, 0.1582, 0.02827, 0.2032, 0.01461, 0.5312, 0.9542, 0.5312, 1.0, 0.5, 1.0, 0.5, 0.9542, 0.4375, 0.5496, 0.4375, 0.9542, 0.4062, 0.9542, 0.4062, 0.5496, 0.5, 0.9542, 0.5, 1.0, 0.5, 1.0, 0.5, 0.9542, 0.7032, 0.01461, 0.75, 0.01, 0.75, 0.01, 0.7032, 0.01461, 0.4062, 0.5496, 0.4062, 0.9542, 0.375, 0.9542, 0.375, 0.5496, 0.4375, 0.5, 0.4375, 0.5496, 0.4062, 0.5496, 0.4062, 0.5, 0.25, 0.01, 0.2032, 0.01461, 0.2032, 0.01461, 0.25, 0.01, 0.375, 0.5496, 0.375, 0.9542, 0.3438, 0.9542, 0.3437, 0.5496, 0.4062, 0.5, 0.4062, 0.5496, 0.375, 0.5496, 0.375, 0.5, 0.4375, 0.9542, 0.4375, 1.0, 0.4062, 1.0, 0.4062, 0.9542, 0.3437, 0.5496, 0.3438, 0.9542, 0.3125, 0.9542, 0.3125, 0.5496, 0.375, 0.5, 0.375, 0.5496, 0.3437, 0.5496, 0.3438, 0.5, 0.4062, 0.9542, 0.4062, 1.0, 0.375, 1.0, 0.375, 0.9542, 0.3125, 0.5496, 0.3125, 0.9542, 0.2812, 0.9542, 0.2812, 0.5496, 0.3438, 0.5, 0.3437, 0.5496, 0.3125, 0.5496, 0.3125, 0.5, 0.375, 0.9542, 0.375, 1.0, 0.3438, 1.0, 0.3438, 0.9542, 0.2812, 0.5496, 0.2812, 0.9542, 0.25, 0.9542, 0.25, 0.5496, 0.3125, 0.5, 0.3125, 0.5496, 0.2812, 0.5496, 0.2812, 0.5, 0.3438, 0.9542, 0.3438, 1.0, 0.3125, 1.0, 0.3125, 0.9542, 0.25, 0.5496, 0.25, 0.9542, 0.2188, 0.9542, 0.2188, 0.5496, 0.2812, 0.5, 0.2812, 0.5496, 0.25, 0.5496, 0.25, 0.5, 0.3125, 0.9542, 0.3125, 1.0, 0.2812, 1.0, 0.2812, 0.9542, 0.2188, 0.5496, 0.2188, 0.9542, 0.1875, 0.9542, 0.1875, 0.5496, 0.25, 0.5, 0.25, 0.5496, 0.2188, 0.5496, 0.2188, 0.5, 0.2812, 0.9542, 0.2812, 1.0, 0.25, 1.0, 0.25, 0.9542, 0.1875, 0.5496, 0.1875, 0.9542, 0.1562, 0.9542, 0.1562, 0.5496, 0.2188, 0.5, 0.2188, 0.5496, 0.1875, 0.5496, 0.1875, 0.5, 0.25, 0.9542, 0.25, 1.0, 0.2188, 1.0, 0.2188, 0.9542, 0.1562, 0.5496, 0.1562, 0.9542, 0.125, 0.9542, 0.125, 0.5496, 0.1875, 0.5, 0.1875, 0.5496, 0.1562, 0.5496, 0.1562, 0.5, 0.2188, 0.9542, 0.2188, 1.0, 0.1875, 1.0, 0.1875, 0.9542, 0.125, 0.5496, 0.125, 0.9542, 0.09375, 0.9542, 0.09375, 0.5496, 0.1562, 0.5, 0.1562, 0.5496, 0.125, 0.5496, 0.125, 0.5, 0.1875, 0.9542, 0.1875, 1.0, 0.1562, 1.0, 0.1562, 0.9542, 0.09375, 0.5496, 0.09375, 0.9542, 0.0625, 0.9542, 0.0625, 0.5496, 0.125, 0.5, 0.125, 0.5496, 0.09375, 0.5496, 0.09375, 0.5, 0.1562, 0.9542, 0.1562, 1.0, 0.125, 1.0, 0.125, 0.9542, 0.0625, 0.5496, 0.0625, 0.9542, 0.03125, 0.9542, 0.03125, 0.5496, 0.09375, 0.5, 0.09375, 0.5496, 0.0625, 0.5496, 0.0625, 0.5, 0.125, 0.9542, 0.125, 1.0, 0.09375, 1.0, 0.09375, 0.9542, 0.03125, 0.5496, 0.03125, 0.9542, 0.0, 0.9542, 0.0, 0.5496, 0.0625, 0.5, 0.0625, 0.5496, 0.03125, 0.5496, 0.03125, 0.5, 0.09375, 0.9542, 0.09375, 1.0, 0.0625, 1.0, 0.0625, 0.9542, 0.2968, 0.4854, 0.25, 0.49, 0.2032, 0.4854, 0.1582, 0.4717, 0.1167, 0.4496, 0.08029, 0.4197, 0.05045, 0.3833, 0.02827, 0.3418, 0.01461, 0.2968, 0.01, 0.25, 0.01461, 0.2032, 0.02827, 0.1582, 0.05045, 0.1167, 0.08029, 0.08029, 0.1167, 0.05045, 0.1582, 0.02827, 0.2032, 0.01461, 0.25, 0.01, 0.2968, 0.01461, 0.3418, 0.02827, 0.3833, 0.05045, 0.4197, 0.08029, 0.4496, 0.1167, 0.4717, 0.1582, 0.4854, 0.2032, 0.49, 0.25, 0.4854, 0.2968, 0.4717, 0.3418, 0.4496, 0.3833, 0.4197, 0.4197, 0.3833, 0.4496, 0.3418, 0.4717, 0.03125, 0.5, 0.03125, 0.5496, 0.0, 0.5496, 0.0, 0.5, 0.0625, 0.9542, 0.0625, 1.0, 0.03125, 1.0, 0.03125, 0.9542, 0.9062, 0.5496, 0.9062, 0.9542, 0.875, 0.9542, 0.875, 0.5496, 1.0, 0.5, 1.0, 0.5496, 0.9687, 0.5496, 0.9688, 0.5, 0.03125, 0.9542, 0.03125, 1.0, 0.0, 1.0, 0.0, 0.9542, 0.75, 0.49, 0.7968, 0.4854, 0.8418, 0.4717, 0.8833, 0.4496, 0.9197, 0.4197, 0.9496, 0.3833, 0.9717, 0.3418, 0.9854, 0.2968, 0.99, 0.25, 0.9854, 0.2032, 0.9717, 0.1582, 0.9496, 0.1167, 0.9197, 0.08029, 0.8833, 0.05045, 0.8418, 0.02827, 0.7968, 0.01461, 0.75, 0.01, 0.7032, 0.01461, 0.6582, 0.02827, 0.6167, 0.05045, 0.5803, 0.08029, 0.5504, 0.1167, 0.5283, 0.1582, 0.5146, 0.2032, 0.51, 0.25, 0.5146, 0.2968, 0.5283, 0.3418, 0.5504, 0.3833, 0.5803, 0.4197, 0.6167, 0.4496, 0.6582, 0.4717, 0.7032, 0.4854, 1.0, 0.5496, 1.0, 0.9542, 0.9688, 0.9542, 0.9687, 0.5496, 0.5, 0.5496, 0.5, 0.9542, 0.4688, 0.9542, 0.4688, 0.5496, 0.4688, 0.5496, 0.4688, 0.9542, 0.4375, 0.9542, 0.4375, 0.5496, 0.5, 0.5, 0.5, 0.5496, 0.4688, 0.5496, 0.4688, 0.5, 0.4688, 0.5, 0.4688, 0.5496, 0.4375, 0.5496, 0.4375, 0.5, 0.5, 0.9542, 0.5, 1.0, 0.4688, 1.0, 0.4688, 0.9542, 0.4688, 0.9542, 0.4688, 1.0, 0.4375, 1.0, 0.4375, 0.9542, 0.5, 0.5, 0.5, 0.5496, 0.5, 0.5496, 0.5, 0.5, 0.5, 0.9542, 0.5, 0.9542, 0.4375, 0.9542, 0.4375, 0.9542, 0.4375, 1.0, 0.4375, 0.9542, 0.4375, 0.9542, 0.4375, 1.0, 0.6582, 0.02827, 0.7032, 0.01461, 0.7032, 0.01461, 0.6582, 0.02827, 0.9375, 0.5496, 0.9375, 0.9542, 0.9062, 0.9542, 0.9062, 0.5496, 0.9688, 0.5, 0.9687, 0.5496, 0.9375, 0.5496, 0.9375, 0.5, 1.0, 0.9542, 1.0, 1.0, 0.9688, 1.0, 0.9688, 0.9542, 0.9687, 0.5496, 0.9688, 0.9542, 0.9375, 0.9542, 0.9375, 0.5496, 0.9375, 0.5, 0.9375, 0.5496, 0.9062, 0.5496, 0.9062, 0.5, 0.9688, 0.9542, 0.9688, 1.0, 0.9375, 1.0, 0.9375, 0.9542, 0.875, 0.5496, 0.875, 0.9542, 0.8438, 0.9542, 0.8438, 0.5496, 0.9062, 0.5, 0.9062, 0.5496, 0.875, 0.5496, 0.875, 0.5, 0.9375, 0.9542, 0.9375, 1.0, 0.9062, 1.0, 0.9062, 0.9542, 0.8438, 0.5496, 0.8438, 0.9542, 0.8125, 0.9542, 0.8125, 0.5496, 0.875, 0.5, 0.875, 0.5496, 0.8438, 0.5496, 0.8438, 0.5, 0.9062, 0.9542, 0.9062, 1.0, 0.875, 1.0, 0.875, 0.9542, 0.8125, 0.5496, 0.8125, 0.9542, 0.7812, 0.9542, 0.7812, 0.5496, 0.8438, 0.5, 0.8438, 0.5496, 0.8125, 0.5496, 0.8125, 0.5, 0.875, 0.9542, 0.875, 1.0, 0.8438, 1.0, 0.8438, 0.9542, 0.7812, 0.5496, 0.7812, 0.9542, 0.75, 0.9542, 0.75, 0.5496, 0.8125, 0.5, 0.8125, 0.5496, 0.7812, 0.5496, 0.7812, 0.5, 0.8438, 0.9542, 0.8438, 1.0, 0.8125, 1.0, 0.8125, 0.9542, 0.75, 0.5496, 0.75, 0.9542, 0.7188, 0.9542, 0.7188, 0.5496, 0.7812, 0.5, 0.7812, 0.5496, 0.75, 0.5496, 0.75, 0.5, 0.8125, 0.9542, 0.8125, 1.0, 0.7812, 1.0, 0.7812, 0.9542, 0.7188, 0.5496, 0.7188, 0.9542, 0.6875, 0.9542, 0.6875, 0.5496, 0.75, 0.5, 0.75, 0.5496, 0.7188, 0.5496, 0.7188, 0.5, 0.7812, 0.9542, 0.7812, 1.0, 0.75, 1.0, 0.75, 0.9542, 0.6875, 0.5496, 0.6875, 0.9542, 0.6562, 0.9542, 0.6562, 0.5496, 0.7188, 0.5, 0.7188, 0.5496, 0.6875, 0.5496, 0.6875, 0.5, 0.75, 0.9542, 0.75, 1.0, 0.7188, 1.0, 0.7188, 0.9542, 0.6562, 0.5496, 0.6562, 0.9542, 0.625, 0.9542, 0.625, 0.5496, 0.6875, 0.5, 0.6875, 0.5496, 0.6562, 0.5496, 0.6562, 0.5, 0.7188, 0.9542, 0.7188, 1.0, 0.6875, 1.0, 0.6875, 0.9542, 0.625, 0.5496, 0.625, 0.9542, 0.5938, 0.9542, 0.5938, 0.5496, 0.6562, 0.5, 0.6562, 0.5496, 0.625, 0.5496, 0.625, 0.5, 0.6875, 0.9542, 0.6875, 1.0, 0.6562, 1.0, 0.6562, 0.9542, 0.5938, 0.5496, 0.5938, 0.9542, 0.5625, 0.9542, 0.5625, 0.5496, 0.625, 0.5, 0.625, 0.5496, 0.5938, 0.5496, 0.5938, 0.5, 0.6562, 0.9542, 0.6562, 1.0, 0.625, 1.0, 0.625, 0.9542, 0.5625, 0.5496, 0.5625, 0.9542, 0.5312, 0.9542, 0.5312, 0.5496, 0.5938, 0.5, 0.5938, 0.5496, 0.5625, 0.5496, 0.5625, 0.5, 0.625, 0.9542, 0.625, 1.0, 0.5938, 1.0, 0.5938, 0.9542, 0.5312, 0.5496, 0.5312, 0.9542, 0.5, 0.9542, 0.5, 0.5496, 0.5625, 0.5, 0.5625, 0.5496, 0.5312, 0.5496, 0.5312, 0.5, 0.5938, 0.9542, 0.5938, 1.0, 0.5625, 1.0, 0.5625, 0.9542, 0.4375, 0.5496, 0.4375, 0.5, 0.4375, 0.5, 0.4375, 0.5496, 0.5312, 0.5, 0.5312, 0.5496, 0.5, 0.5496, 0.5, 0.5, 0.5625, 0.9542, 0.5625, 1.0, 0.5312, 1.0, 0.5312, 0.9542, 0.5, 0.5496, 0.4375, 0.5496, 0.4375, 0.5496, 0.5, 0.5496, 0.2032, 0.01461, 0.1582, 0.02827, 0.1582, 0.02827, 0.2032, 0.01461, 0.5312, 0.9542, 0.5312, 1.0, 0.5, 1.0, 0.5, 0.9542, 0.4375, 0.5496, 0.4375, 0.9542, 0.4062, 0.9542, 0.4062, 0.5496, 0.5, 0.9542, 0.5, 1.0, 0.5, 1.0, 0.5, 0.9542, 0.7032, 0.01461, 0.75, 0.01, 0.75, 0.01, 0.7032, 0.01461, 0.4062, 0.5496, 0.4062, 0.9542, 0.375, 0.9542, 0.375, 0.5496, 0.4375, 0.5, 0.4375, 0.5496, 0.4062, 0.5496, 0.4062, 0.5, 0.25, 0.01, 0.2032, 0.01461, 0.2032, 0.01461, 0.25, 0.01, 0.375, 0.5496, 0.375, 0.9542, 0.3438, 0.9542, 0.3437, 0.5496, 0.4062, 0.5, 0.4062, 0.5496, 0.375, 0.5496, 0.375, 0.5, 0.4375, 0.9542, 0.4375, 1.0, 0.4062, 1.0, 0.4062, 0.9542, 0.3437, 0.5496, 0.3438, 0.9542, 0.3125, 0.9542, 0.3125, 0.5496, 0.375, 0.5, 0.375, 0.5496, 0.3437, 0.5496, 0.3438, 0.5, 0.4062, 0.9542, 0.4062, 1.0, 0.375, 1.0, 0.375, 0.9542, 0.3125, 0.5496, 0.3125, 0.9542, 0.2812, 0.9542, 0.2812, 0.5496, 0.3438, 0.5, 0.3437, 0.5496, 0.3125, 0.5496, 0.3125, 0.5, 0.375, 0.9542, 0.375, 1.0, 0.3438, 1.0, 0.3438, 0.9542, 0.2812, 0.5496, 0.2812, 0.9542, 0.25, 0.9542, 0.25, 0.5496, 0.3125, 0.5, 0.3125, 0.5496, 0.2812, 0.5496, 0.2812, 0.5, 0.3438, 0.9542, 0.3438, 1.0, 0.3125, 1.0, 0.3125, 0.9542, 0.25, 0.5496, 0.25, 0.9542, 0.2188, 0.9542, 0.2188, 0.5496, 0.2812, 0.5, 0.2812, 0.5496, 0.25, 0.5496, 0.25, 0.5, 0.3125, 0.9542, 0.3125, 1.0, 0.2812, 1.0, 0.2812, 0.9542, 0.2188, 0.5496, 0.2188, 0.9542, 0.1875, 0.9542, 0.1875, 0.5496, 0.25, 0.5, 0.25, 0.5496, 0.2188, 0.5496, 0.2188, 0.5, 0.2812, 0.9542, 0.2812, 1.0, 0.25, 1.0, 0.25, 0.9542, 0.1875, 0.5496, 0.1875, 0.9542, 0.1562, 0.9542, 0.1562, 0.5496, 0.2188, 0.5, 0.2188, 0.5496, 0.1875, 0.5496, 0.1875, 0.5, 0.25, 0.9542, 0.25, 1.0, 0.2188, 1.0, 0.2188, 0.9542, 0.1562, 0.5496, 0.1562, 0.9542, 0.125, 0.9542, 0.125, 0.5496, 0.1875, 0.5, 0.1875, 0.5496, 0.1562, 0.5496, 0.1562, 0.5, 0.2188, 0.9542, 0.2188, 1.0, 0.1875, 1.0, 0.1875, 0.9542, 0.125, 0.5496, 0.125, 0.9542, 0.09375, 0.9542, 0.09375, 0.5496, 0.1562, 0.5, 0.1562, 0.5496, 0.125, 0.5496, 0.125, 0.5, 0.1875, 0.9542, 0.1875, 1.0, 0.1562, 1.0, 0.1562, 0.9542, 0.09375, 0.5496, 0.09375, 0.9542, 0.0625, 0.9542, 0.0625, 0.5496, 0.125, 0.5, 0.125, 0.5496, 0.09375, 0.5496, 0.09375, 0.5, 0.1562, 0.9542, 0.1562, 1.0, 0.125, 1.0, 0.125, 0.9542, 0.0625, 0.5496, 0.0625, 0.9542, 0.03125, 0.9542, 0.03125, 0.5496, 0.09375, 0.5, 0.09375, 0.5496, 0.0625, 0.5496, 0.0625, 0.5, 0.125, 0.9542, 0.125, 1.0, 0.09375, 1.0, 0.09375, 0.9542, 0.03125, 0.5496, 0.03125, 0.9542, 0.0, 0.9542, 0.0, 0.5496, 0.0625, 0.5, 0.0625, 0.5496, 0.03125, 0.5496, 0.03125, 0.5, 0.09375, 0.9542, 0.09375, 1.0, 0.0625, 1.0, 0.0625, 0.9542, 0.2968, 0.4854, 0.25, 0.49, 0.2032, 0.4854, 0.1582, 0.4717, 0.1167, 0.4496, 0.08029, 0.4197, 0.05045, 0.3833, 0.02827, 0.3418, 0.01461, 0.2968, 0.01, 0.25, 0.01461, 0.2032, 0.02827, 0.1582, 0.05045, 0.1167, 0.08029, 0.08029, 0.1167, 0.05045, 0.1582, 0.02827, 0.2032, 0.01461, 0.25, 0.01, 0.2968, 0.01461, 0.3418, 0.02827, 0.3833, 0.05045, 0.4197, 0.08029, 0.4496, 0.1167, 0.4717, 0.1582, 0.4854, 0.2032, 0.49, 0.25, 0.4854, 0.2968, 0.4717, 0.3418, 0.4496, 0.3833, 0.4197, 0.4197, 0.3833, 0.4496, 0.3418, 0.4717, 0.03125, 0.5, 0.03125, 0.5496, 0.0, 0.5496, 0.0, 0.5, 0.0625, 0.9542, 0.0625, 1.0, 0.03125, 1.0, 0.03125, 0.9542, 0.9062, 0.5496, 0.9062, 0.9542, 0.875, 0.9542, 0.875, 0.5496, 1.0, 0.5, 1.0, 0.5496, 0.9687, 0.5496, 0.9688, 0.5, 0.03125, 0.9542, 0.03125, 1.0, 0.0, 1.0, 0.0, 0.9542, 0.75, 0.49, 0.7968, 0.4854, 0.8418, 0.4717, 0.8833, 0.4496, 0.9197, 0.4197, 0.9496, 0.3833, 0.9717, 0.3418, 0.9854, 0.2968, 0.99, 0.25, 0.9854, 0.2032, 0.9717, 0.1582, 0.9496, 0.1167, 0.9197, 0.08029, 0.8833, 0.05045, 0.8418, 0.02827, 0.7968, 0.01461, 0.75, 0.01, 0.7032, 0.01461, 0.6582, 0.02827, 0.6167, 0.05045, 0.5803, 0.08029, 0.5504, 0.1167, 0.5283, 0.1582, 0.5146, 0.2032, 0.51, 0.25, 0.5146, 0.2968, 0.5283, 0.3418, 0.5504, 0.3833, 0.5803, 0.4197, 0.6167, 0.4496, 0.6582, 0.4717, 0.7032, 0.4854, 1.0, 0.5496, 1.0, 0.9542, 0.9688, 0.9542, 0.9687, 0.5496, 0.5, 0.5496, 0.5, 0.9542, 0.4688, 0.9542, 0.4688, 0.5496, 0.4688, 0.5496, 0.4688, 0.9542, 0.4375, 0.9542, 0.4375, 0.5496, 0.5, 0.5, 0.5, 0.5496, 0.4688, 0.5496, 0.4688, 0.5, 0.4688, 0.5, 0.4688, 0.5496, 0.4375, 0.5496, 0.4375, 0.5, 0.5, 0.9542, 0.5, 1.0, 0.4688, 1.0, 0.4688, 0.9542, 0.4688, 0.9542, 0.4688, 1.0, 0.4375, 1.0, 0.4375, 0.9542, 0.5, 0.5, 0.5, 0.5496, 0.5, 0.5496, 0.5, 0.5, 0.5, 0.9542, 0.5, 0.9542, 0.4375, 0.9542, 0.4375, 0.9542, 0.4375, 1.0, 0.4375, 0.9542, 0.4375, 0.9542, 0.4375, 1.0, 0.6582, 0.02827, 0.7032, 0.01461, 0.7032, 0.01461, 0.6582, 0.02827, 0.9578, 0.13, 0.99, 0.25, 0.99, 0.25, 0.9578, 0.13, 0.5422, 0.13, 0.63, 0.04215, 0.63, 0.04215, 0.5422, 0.13, 0.63, 0.04215, 0.75, 0.01, 0.75, 0.01, 0.63, 0.04215, 0.75, 0.01, 0.87, 0.04215, 0.87, 0.04215, 0.75, 0.01, 0.87, 0.04215, 0.9578, 0.13, 0.9578, 0.13, 0.87, 0.04215, 0.9578, 0.13, 0.99, 0.25, 0.99, 0.25, 0.9578, 0.13, 0.75, 0.49, 0.63, 0.4578, 0.63, 0.4578, 0.75, 0.49, 0.87, 0.4578, 0.75, 0.49, 0.75, 0.49, 0.87, 0.4578, 0.99, 0.25, 0.9578, 0.37, 0.9578, 0.37, 0.99, 0.25, 0.63, 0.4578, 0.5422, 0.37, 0.5422, 0.37, 0.63, 0.4578, 0.9578, 0.37, 0.87, 0.4578, 0.87, 0.4578, 0.9578, 0.37, 0.5422, 0.37, 0.51, 0.25, 0.51, 0.25, 0.5422, 0.37, 0.0, 0.0, 0.0, 0.0, 0.0, 0.0, 0.0, 0.0, 0.0, 0.0, 0.0, 0.0, 0.0, 0.0, 0.0, 0.0, 0.0, 0.0, 0.0, 0.0, 0.0, 0.0, 0.0, 0.0, 0.63, 0.4578, 0.5422, 0.37, 0.5422, 0.37, 0.63, 0.4578, 0.87, 0.4578, 0.75, 0.49, 0.75, 0.49, 0.87, 0.4578, 0.5422, 0.13, 0.63, 0.04215, 0.63, 0.04215, 0.5422, 0.13, 0.87, 0.04215, 0.9578, 0.13, 0.9578, 0.13, 0.87, 0.04215, 0.75, 0.49, 0.63, 0.4578, 0.63, 0.4578, 0.75, 0.49, 0.9578, 0.37, 0.87, 0.4578, 0.87, 0.4578, 0.9578, 0.37, 0.51, 0.25, 0.5422, 0.13, 0.5422, 0.13, 0.51, 0.25, 0.75, 0.01, 0.87, 0.04215, 0.87, 0.04215, 0.75, 0.01, 0.99, 0.25, 0.9578, 0.37, 0.9578, 0.37, 0.99, 0.25, 0.5422, 0.37, 0.51, 0.25, 0.51, 0.25, 0.5422, 0.37, 0.63, 0.04215, 0.75, 0.01, 0.75, 0.01, 0.63, 0.04215])
me_circle.materials.append(mat_bin)
me_circle.update()

# ---- objects
ob_circle = bpy.data.objects.new('Circle', me_circle)

# ---- transforms, parenting, visibility, modifiers, constraints
ob_circle.location = (1.465, 0.8976, 0.6707)
ob_circle.rotation_euler = (-10.23, -2.86, 1.911)

# ---- collection membership
col_collection.objects.link(ob_circle)

# ---- scene / render settings (as saved in the file)
scene.frame_start = 1; scene.frame_end = 250; scene.frame_set(1)
scene.render.engine = 'BLENDER_EEVEE_NEXT'
bpy.context.view_layer.update()

# ---- added for rendering (the .blend has no active camera and no usable light): camera, sun
cam_auto = bpy.data.cameras.new('AutoCamera')
cam_auto.lens = 50.0
cam_auto.sensor_width = 36.0
cam_auto.clip_end = 1000.0
ob_auto_camera = bpy.data.objects.new('AutoCamera', cam_auto)
scene.collection.objects.link(ob_auto_camera)
ob_auto_camera.location = (8.9809, -10.4127, 7.8745)
ob_auto_camera.rotation_euler = (1.09748, -7.21219e-08, 0.694738)
scene.camera = ob_auto_camera
light_auto_sun = bpy.data.lights.new('AutoSun', 'SUN')
light_auto_sun.energy = 3.0
light_auto_sun.angle = 0.0523599
ob_auto_sun = bpy.data.objects.new('AutoSun', light_auto_sun)
scene.collection.objects.link(ob_auto_sun)
ob_auto_sun.rotation_euler = (0.872665, 0.174533, 0.523599)
bpy.context.view_layer.update()
